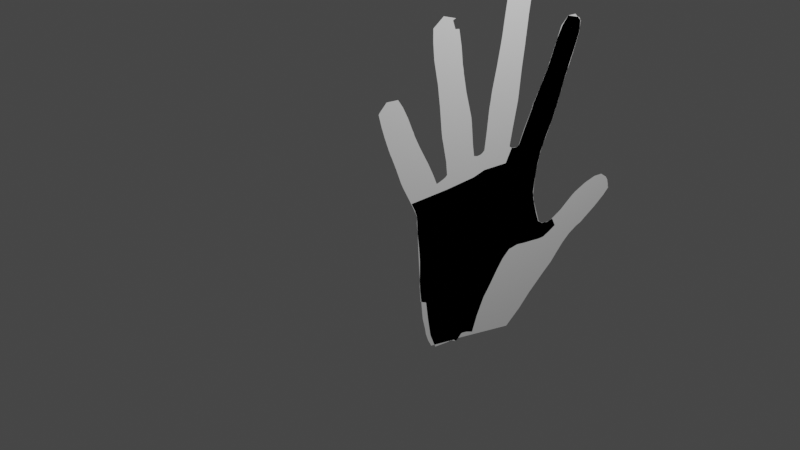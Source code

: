# Source: mano.blend  (saved by Blender 3.4.6; exported with 4.5.12 LTS)
import bpy
from mathutils import Matrix  # noqa: F401  (used for matrix-valued properties, if any)

bpy.ops.wm.read_factory_settings(use_empty=True)
scene = bpy.context.scene
scene.name = 'Scene'

# ---- collections
col_collection = bpy.data.collections.new('Collection'); scene.collection.children.link(col_collection)

# ---- world
world_world = bpy.data.worlds.new('World'); scene.world = world_world
world_world.use_nodes = True; world_world.node_tree.nodes.clear()
_N = world_world.node_tree.nodes; _L = world_world.node_tree.links
n0 = _N.new('ShaderNodeOutputWorld'); n0.name = 'World Output'; n0.location = (300, 300)
n1 = _N.new('ShaderNodeBackground'); n1.name = 'Background'; n1.location = (10, 300)
n1.inputs[0].default_value = (0.05088, 0.05088, 0.05088, 1.0)
_L.new(n1.outputs[0], n0.inputs[0])
n0.is_active_output = True
world_world.color = (0.05088, 0.05088, 0.05088)
world_world.use_sun_shadow = False
world_world.sun_shadow_jitter_overblur = 0.0

# ---- cameras
cam_camera = bpy.data.cameras.new('Camera')
cam_camera.clip_end = 100.0
cam_camera.ortho_scale = 7.314

# ---- lights
light_light = bpy.data.lights.new('Light', 'POINT')
light_light.transmission_factor = 0.0
light_light.energy = 1000.0
light_light.shadow_soft_size = 0.1
light_light.shadow_maximum_resolution = 0.006
light_light.use_absolute_resolution = True

# ---- meshes
me_cube = bpy.data.meshes.new('Cube')
me_cube.from_pydata([(1.0, -0.7495, 0.6855), (1.0, 0.9201, 0.654), (1.0, 0.9137, 0.6178), (1.0, -0.7245, 0.6207), (1.0, -0.5202, -0.8233), (1.0, -0.6756, -0.1582), (1.0, 0.5688, -1.059), (1.0, 0.9832, -0.001586), (1.0, -0.7913, 0.7669), (1.0, 0.7551, 0.725), (1.0, -0.7163, 0.4909), (1.0, -0.7082, 0.3611), (1.0, -0.7, 0.2313), (1.0, -0.6919, 0.1014), (1.0, -0.6837, -0.02839), (1.0, 0.9642, 0.04471), (1.0, 0.9431, 0.09935), (1.0, 0.9011, 0.2292), (1.0, 0.8738, 0.359), (1.0, 0.8903, 0.4888), (1.0, 0.9926, -0.1619), (1.0, 0.9999, -0.222), (1.0, 1.018, -0.3887), (1.0, 1.015, -0.5031), (1.0, 1.122, -0.6342), (1.0, 0.9082, -0.7945), (1.0, -0.6617, -0.2616), (1.0, -0.6458, -0.4151), (1.0, -0.6382, -0.4767), (1.0, -0.6077, -0.5926), (1.0, -0.5938, -0.6625), (1.0, -0.5633, -0.745), (1.0, 0.7573, -0.9269), (1.0, -0.5417, -0.7842), (1.0, 0.9754, -0.08176), (1.0, -0.6687, -0.2099), (1.0, 1.045, -0.03985), (1.0, 1.051, -0.1132), (1.0, 1.076, -0.2106), (1.0, 1.125, -0.4088), (1.0, 1.204, -0.5384), (1.0, 1.232, -0.558), (1.0, 1.048, -0.0717), (1.0, 1.132, -0.05945), (1.0, 1.136, -0.1078), (1.0, 1.164, -0.1773), (1.0, 1.22, -0.3264), (1.0, 1.283, -0.4438), (1.0, 1.317, -0.4746), (1.0, 1.134, -0.08045), (1.0, 1.203, -0.04343), (1.0, 1.217, -0.07258), (1.0, 1.255, -0.1381), (1.0, 1.319, -0.2525), (1.0, 1.378, -0.3568), (1.0, 1.412, -0.3876), (1.0, 1.209, -0.05373), (1.0, 1.334, 0.01287), (1.0, 1.332, -0.0116), (1.0, 1.363, -0.07089), (1.0, 1.425, -0.176), (1.0, 1.476, -0.273), (1.0, 1.509, -0.3195), (1.0, 1.329, -0.006274), (1.0, 1.441, 0.08046), (1.0, 1.466, 0.03068), (1.0, 1.481, -0.01868), (1.0, 1.52, -0.1217), (1.0, 1.583, -0.2454), (1.0, 1.612, -0.2717), (1.0, 1.454, 0.07036), (1.0, 1.498, 0.1152), (1.0, 1.536, 0.04681), (1.0, 1.548, 0.02193), (1.0, 1.587, -0.08108), (1.0, 1.65, -0.2048), (1.0, 1.686, -0.252), (1.0, 1.514, 0.09756), (1.0, 1.55, 0.1431), (1.0, 1.573, 0.07935), (1.0, 1.58, 0.06496), (1.0, 1.645, -0.06078), (1.0, 1.708, -0.1845), (1.0, 1.766, -0.2102), (1.0, 1.548, 0.1353), (1.0, 1.717, 0.1997), (1.0, 1.75, 0.1651), (1.0, 1.78, 0.1278), (1.0, 1.819, 0.02479), (1.0, 1.882, -0.09894), (1.0, 1.907, -0.1398), (1.0, 1.731, 0.185), (1.0, 1.874, 0.2274), (1.0, 1.913, 0.1995), (1.0, 1.927, 0.1826), (1.0, 1.982, 0.08715), (1.0, 2.044, -0.03658), (1.0, 2.058, -0.04768), (1.0, 1.891, 0.2156), (1.0, 1.988, 0.2168), (1.0, 2.003, 0.2009), (1.0, 2.022, 0.1877), (1.0, 2.066, 0.1193), (1.0, 2.11, 0.04455), (1.0, 2.133, 0.01273), (1.0, 1.995, 0.2101), (1.0, 2.068, 0.1617), (1.0, 2.071, 0.1579), (1.0, 2.076, 0.1548), (1.0, 2.086, 0.1387), (1.0, 2.1, 0.1213), (1.0, 2.103, 0.1185), (1.0, 2.069, 0.1601), (1.0, -0.383, 0.6207), (1.0, -0.278, -0.8758), (1.0, -0.3066, -0.1234), (1.0, -0.4043, 0.6855), (1.0, -0.4461, 0.7669), (1.0, -0.3172, -0.01213), (1.0, -0.3282, 0.101), (1.0, -0.3439, 0.2308), (1.0, -0.3563, 0.3606), (1.0, -0.359, 0.4904), (1.0, -0.236, -0.756), (1.0, -0.2121, -0.6562), (1.0, -0.2468, -0.5727), (1.0, -0.2699, -0.4571), (1.0, -0.2797, -0.3721), (1.0, -0.2938, -0.2394), (1.0, -0.2528, -0.8159), (1.0, -0.303, -0.1814), (1.0, -0.2069, -0.8912), (1.0, -0.2828, 0.6207), (1.0, -0.1984, -0.1132), (1.0, -0.3031, 0.6855), (1.0, -0.3448, 0.7669), (1.0, -0.2096, -0.007358), (1.0, -0.2215, 0.1008), (1.0, -0.2394, 0.2307), (1.0, -0.2531, 0.3605), (1.0, -0.2541, 0.4903), (1.0, -0.14, -0.7593), (1.0, -0.1001, -0.6544), (1.0, -0.1409, -0.5668), (1.0, -0.1618, -0.4514), (1.0, -0.1723, -0.3595), (1.0, -0.1858, -0.2329), (1.0, -0.168, -0.8252), (1.0, -0.1957, -0.173), (1.0, -0.1781, -0.9214), (1.0, 0.04449, 0.6295), (1.0, 0.06951, -0.07687), (1.0, 0.03631, 0.6957), (1.0, 0.005043, 0.7818), (1.0, 0.06663, 0.01066), (1.0, 0.06323, 0.1026), (1.0, 0.05394, 0.2346), (1.0, 0.05218, 0.3657), (1.0, 0.073, 0.4939), (1.0, -0.002143, -0.7671), (1.0, 0.1088, -0.6572), (1.0, 0.05952, -0.5485), (1.0, 0.06091, -0.4326), (1.0, 0.06263, -0.3158), (1.0, 0.06437, -0.2102), (1.0, -0.08047, -0.8455), (1.0, 0.06048, -0.1427), (1.0, -0.2605, -0.8726), (1.0, 0.1678, 0.6569), (1.0, 0.1313, -0.03734), (1.0, 0.1682, 0.7233), (1.0, 0.1462, 0.8122), (1.0, 0.1352, 0.04315), (1.0, 0.1389, 0.1289), (1.0, 0.1409, 0.2618), (1.0, 0.1514, 0.3927), (1.0, 0.1878, 0.5175), (1.0, -0.0331, -0.7297), (1.0, 0.1111, -0.6305), (1.0, 0.06691, -0.5102), (1.0, 0.0834, -0.3959), (1.0, 0.09873, -0.2709), (1.0, 0.1105, -0.1741), (1.0, -0.1357, -0.8038), (1.0, 0.1135, -0.104), (1.0, -0.09272, -0.9104), (1.0, 0.4602, 0.6385), (1.0, 0.4474, -0.02943), (1.0, 0.4649, 0.7041), (1.0, 0.4442, 0.7932), (1.0, 0.4459, 0.03445), (1.0, 0.4443, 0.1054), (1.0, 0.4412, 0.24), (1.0, 0.4496, 0.3717), (1.0, 0.4928, 0.4947), (1.0, 0.2245, -0.7521), (1.0, 0.4241, -0.6515), (1.0, 0.3656, -0.5132), (1.0, 0.3904, -0.4012), (1.0, 0.4108, -0.2544), (1.0, 0.4209, -0.1773), (1.0, 0.08078, -0.835), (1.0, 0.4242, -0.1009), (1.0, 0.2381, -0.9848), (1.0, 0.687, 0.6282), (1.0, 0.7153, -0.01551), (1.0, 0.696, 0.694), (1.0, 0.5905, 0.7794), (1.0, 0.705, 0.03958), (1.0, 0.6937, 0.1024), (1.0, 0.6712, 0.2346), (1.0, 0.6617, 0.3654), (1.0, 0.6915, 0.4918), (1.0, 0.5663, -0.7733), (1.0, 0.7732, -0.6428), (1.0, 0.6901, -0.5081), (1.0, 0.7041, -0.3949), (1.0, 0.7054, -0.2382), (1.0, 0.7068, -0.1696), (1.0, 0.419, -0.8809), (1.0, 0.6998, -0.09133), (1.0, 0.9549, 0.772), (1.0, 0.7908, 0.8331), (1.0, 0.6241, 0.9304), (1.0, 1.021, 0.9022), (1.0, 0.8723, 0.9809), (1.0, 0.6888, 1.063), (1.0, 1.126, 1.112), (1.0, 0.9723, 1.198), (1.0, 0.785, 1.25), (1.0, 1.144, 1.156), (1.0, 0.989, 1.24), (1.0, 0.8082, 1.308), (1.0, 1.163, 1.199), (1.0, 1.011, 1.274), (1.0, 0.8387, 1.356), (1.0, 1.219, 1.361), (1.0, 1.081, 1.436), (1.0, 0.9257, 1.504), (1.0, 1.278, 1.508), (1.0, 1.147, 1.564), (1.0, 0.9968, 1.636), (1.0, 1.288, 1.532), (1.0, 1.155, 1.588), (1.0, 1.004, 1.661), (1.0, 1.302, 1.571), (1.0, 1.17, 1.62), (1.0, 1.029, 1.708), (1.0, 1.378, 1.746), (1.0, 1.264, 1.815), (1.0, 1.095, 1.862), (1.0, 1.429, 1.875), (1.0, 1.321, 1.942), (1.0, 1.152, 1.99), (1.0, 1.44, 1.981), (1.0, 1.412, 2.02), (1.0, 1.243, 2.068), (1.0, 0.5211, 0.9289), (1.0, 0.5605, 0.922), (1.0, 0.594, 0.9164), (1.0, 0.6486, 0.8528), (1.0, 0.6885, 0.8934)], [(260, 261)], [(212, 19, 2, 204), (130, 115, 5, 35), (204, 2, 1, 206), (206, 1, 9, 207), (205, 7, 15, 208), (208, 15, 16, 209), (209, 16, 17, 210), (210, 17, 18, 211), (211, 18, 19, 212), (129, 123, 31, 33), (123, 124, 30, 31), (124, 125, 29, 30), (125, 126, 28, 29), (126, 127, 27, 28), (127, 128, 26, 27), (114, 129, 33, 4), (128, 130, 35, 26), (21, 22, 39, 38), (34, 20, 37, 42), (22, 23, 40, 39), (20, 21, 38, 37), (7, 34, 42, 36), (23, 24, 41, 40), (42, 37, 44, 49), (36, 42, 49, 43), (39, 40, 47, 46), (37, 38, 45, 44), (40, 41, 48, 47), (38, 39, 46, 45), (43, 49, 56, 50), (46, 47, 54, 53), (44, 45, 52, 51), (47, 48, 55, 54), (45, 46, 53, 52), (49, 44, 51, 56), (54, 55, 62, 61), (52, 53, 60, 59), (56, 51, 58, 63), (50, 56, 63, 57), (53, 54, 61, 60), (51, 52, 59, 58), (59, 60, 67, 66), (63, 58, 65, 70), (57, 63, 70, 64), (60, 61, 68, 67), (58, 59, 66, 65), (61, 62, 69, 68), (70, 65, 72, 77), (64, 70, 77, 71), (67, 68, 75, 74), (65, 66, 73, 72), (68, 69, 76, 75), (66, 67, 74, 73), (71, 77, 84, 78), (74, 75, 82, 81), (72, 73, 80, 79), (75, 76, 83, 82), (73, 74, 81, 80), (77, 72, 79, 84), (78, 84, 91, 85), (81, 82, 89, 88), (79, 80, 87, 86), (82, 83, 90, 89), (80, 81, 88, 87), (84, 79, 86, 91), (85, 91, 98, 92), (88, 89, 96, 95), (86, 87, 94, 93), (89, 90, 97, 96), (87, 88, 95, 94), (91, 86, 93, 98), (95, 96, 103, 102), (93, 94, 101, 100), (96, 97, 104, 103), (94, 95, 102, 101), (98, 93, 100, 105), (92, 98, 105, 99), (100, 101, 108, 107), (103, 104, 111, 110), (101, 102, 109, 108), (105, 100, 107, 112), (99, 105, 112, 106), (102, 103, 110, 109), (146, 148, 130, 128), (131, 147, 129, 114), (145, 146, 128, 127), (144, 145, 127, 126), (143, 144, 126, 125), (142, 143, 125, 124), (141, 142, 124, 123), (147, 141, 123, 129), (11, 121, 122, 10), (12, 120, 121, 11), (13, 119, 120, 12), (14, 118, 119, 13), (5, 115, 118, 14), (0, 116, 117, 8), (3, 113, 116, 0), (148, 133, 115, 130), (10, 122, 113, 3), (166, 151, 133, 148), (165, 159, 141, 147), (159, 160, 142, 141), (160, 161, 143, 142), (161, 162, 144, 143), (162, 163, 145, 144), (163, 164, 146, 145), (149, 165, 147, 131), (164, 166, 148, 146), (121, 139, 140, 122), (120, 138, 139, 121), (119, 137, 138, 120), (118, 136, 137, 119), (115, 133, 136, 118), (116, 134, 135, 117), (113, 132, 134, 116), (122, 140, 132, 113), (182, 184, 166, 164), (167, 183, 165, 149), (181, 182, 164, 163), (180, 181, 163, 162), (179, 180, 162, 161), (178, 179, 161, 160), (177, 178, 160, 159), (183, 177, 159, 165), (184, 169, 151, 166), (139, 157, 158, 140), (138, 156, 157, 139), (137, 155, 156, 138), (136, 154, 155, 137), (133, 151, 154, 136), (134, 152, 153, 135), (132, 150, 152, 134), (140, 158, 150, 132), (202, 187, 169, 184), (201, 195, 177, 183), (195, 196, 178, 177), (196, 197, 179, 178), (197, 198, 180, 179), (198, 199, 181, 180), (199, 200, 182, 181), (185, 201, 183, 167), (200, 202, 184, 182), (157, 175, 176, 158), (156, 174, 175, 157), (155, 173, 174, 156), (154, 172, 173, 155), (151, 169, 172, 154), (152, 170, 171, 153), (150, 168, 170, 152), (158, 176, 168, 150), (218, 220, 202, 200), (203, 219, 201, 185), (217, 218, 200, 199), (216, 217, 199, 198), (215, 216, 198, 197), (214, 215, 197, 196), (213, 214, 196, 195), (219, 213, 195, 201), (220, 205, 187, 202), (175, 193, 194, 176), (174, 192, 193, 175), (173, 191, 192, 174), (172, 190, 191, 173), (169, 187, 190, 172), (170, 188, 189, 171), (168, 186, 188, 170), (176, 194, 186, 168), (34, 7, 205, 220), (32, 25, 213, 219), (25, 24, 214, 213), (24, 23, 215, 214), (23, 22, 216, 215), (22, 21, 217, 216), (21, 20, 218, 217), (6, 32, 219, 203), (20, 34, 220, 218), (193, 211, 212, 194), (192, 210, 211, 193), (191, 209, 210, 192), (190, 208, 209, 191), (187, 205, 208, 190), (188, 206, 207, 189), (186, 204, 206, 188), (194, 212, 204, 186), (9, 1, 221, 222), (223, 222, 225, 226), (222, 221, 224, 225), (226, 225, 228, 229), (225, 224, 227, 228), (229, 228, 231, 232), (228, 227, 230, 231), (232, 231, 234, 235), (231, 230, 233, 234), (235, 234, 237, 238), (234, 233, 236, 237), (238, 237, 240, 241), (237, 236, 239, 240), (241, 240, 243, 244), (240, 239, 242, 243), (244, 243, 246, 247), (243, 242, 245, 246), (247, 246, 249, 250), (246, 245, 248, 249), (250, 249, 252, 253), (249, 248, 251, 252), (253, 252, 255, 256), (252, 251, 254, 255), (189, 207, 258, 257), (259, 258, 207), (260, 207, 259), (223, 259, 207, 9, 222)])
_uv = me_cube.uv_layers.new(name='UVMap')
_uv.uv.foreach_set('vector', [0.625, 0.5229, 0.625, 0.5, 0.625, 0.5, 0.625, 0.5229, 0.6071, 0.6944, 0.625, 0.6944, 0.625, 0.75, 0.6071, 0.75, 0.625, 0.5229, 0.625, 0.5, 0.625, 0.5, 0.625, 0.5229, 0.625, 0.5229, 0.625, 0.5, 0.625, 0.5, 0.625, 0.5229, 0.625, 0.5229, 0.625, 0.5, 0.625, 0.5, 0.625, 0.5229, 0.625, 0.5229, 0.625, 0.5, 0.625, 0.5, 0.625, 0.5229, 0.625, 0.5229, 0.625, 0.5, 0.625, 0.5, 0.625, 0.5229, 0.625, 0.5229, 0.625, 0.5, 0.625, 0.5, 0.625, 0.5229, 0.625, 0.5229, 0.625, 0.5, 0.625, 0.5, 0.625, 0.5229, 0.3929, 0.6944, 0.4107, 0.6944, 0.4107, 0.75, 0.3929, 0.75, 0.4107, 0.6944, 0.4464, 0.6944, 0.4464, 0.75, 0.4107, 0.75, 0.4464, 0.6944, 0.4821, 0.6944, 0.4821, 0.75, 0.4464, 0.75, 0.4821, 0.6944, 0.5179, 0.6944, 0.5179, 0.75, 0.4821, 0.75, 0.5179, 0.6944, 0.5536, 0.6944, 0.5536, 0.75, 0.5179, 0.75, 0.5536, 0.6944, 0.5893, 0.6944, 0.5893, 0.75, 0.5536, 0.75, 0.375, 0.6944, 0.3929, 0.6944, 0.3929, 0.75, 0.375, 0.75, 0.5893, 0.6944, 0.6071, 0.6944, 0.6071, 0.75, 0.5893, 0.75, 0.5536, 0.5, 0.5179, 0.5, 0.5179, 0.5, 0.5536, 0.5, 0.6071, 0.5, 0.5893, 0.5, 0.5893, 0.5, 0.6071, 0.5, 0.5179, 0.5, 0.4821, 0.5, 0.4821, 0.5, 0.5179, 0.5, 0.5893, 0.5, 0.5536, 0.5, 0.5536, 0.5, 0.5893, 0.5, 0.625, 0.5, 0.6071, 0.5, 0.6071, 0.5, 0.625, 0.5, 0.4821, 0.5, 0.4464, 0.5, 0.4464, 0.5, 0.4821, 0.5, 0.6071, 0.5, 0.5893, 0.5, 0.5893, 0.5, 0.6071, 0.5, 0.625, 0.5, 0.6071, 0.5, 0.6071, 0.5, 0.625, 0.5, 0.5179, 0.5, 0.4821, 0.5, 0.4821, 0.5, 0.5179, 0.5, 0.5893, 0.5, 0.5536, 0.5, 0.5536, 0.5, 0.5893, 0.5, 0.4821, 0.5, 0.4464, 0.5, 0.4464, 0.5, 0.4821, 0.5, 0.5536, 0.5, 0.5179, 0.5, 0.5179, 0.5, 0.5536, 0.5, 0.625, 0.5, 0.6071, 0.5, 0.6071, 0.5, 0.625, 0.5, 0.5179, 0.5, 0.4821, 0.5, 0.4821, 0.5, 0.5179, 0.5, 0.5893, 0.5, 0.5536, 0.5, 0.5536, 0.5, 0.5893, 0.5, 0.4821, 0.5, 0.4464, 0.5, 0.4464, 0.5, 0.4821, 0.5, 0.5536, 0.5, 0.5179, 0.5, 0.5179, 0.5, 0.5536, 0.5, 0.6071, 0.5, 0.5893, 0.5, 0.5893, 0.5, 0.6071, 0.5, 0.4821, 0.5, 0.4464, 0.5, 0.4464, 0.5, 0.4821, 0.5, 0.5536, 0.5, 0.5179, 0.5, 0.5179, 0.5, 0.5536, 0.5, 0.6071, 0.5, 0.5893, 0.5, 0.5893, 0.5, 0.6071, 0.5, 0.625, 0.5, 0.6071, 0.5, 0.6071, 0.5, 0.625, 0.5, 0.5179, 0.5, 0.4821, 0.5, 0.4821, 0.5, 0.5179, 0.5, 0.5893, 0.5, 0.5536, 0.5, 0.5536, 0.5, 0.5893, 0.5, 0.5536, 0.5, 0.5179, 0.5, 0.5179, 0.5, 0.5536, 0.5, 0.6071, 0.5, 0.5893, 0.5, 0.5893, 0.5, 0.6071, 0.5, 0.625, 0.5, 0.6071, 0.5, 0.6071, 0.5, 0.625, 0.5, 0.5179, 0.5, 0.4821, 0.5, 0.4821, 0.5, 0.5179, 0.5, 0.5893, 0.5, 0.5536, 0.5, 0.5536, 0.5, 0.5893, 0.5, 0.4821, 0.5, 0.4464, 0.5, 0.4464, 0.5, 0.4821, 0.5, 0.6071, 0.5, 0.5893, 0.5, 0.5893, 0.5, 0.6071, 0.5, 0.625, 0.5, 0.6071, 0.5, 0.6071, 0.5, 0.625, 0.5, 0.5179, 0.5, 0.4821, 0.5, 0.4821, 0.5, 0.5179, 0.5, 0.5893, 0.5, 0.5536, 0.5, 0.5536, 0.5, 0.5893, 0.5, 0.4821, 0.5, 0.4464, 0.5, 0.4464, 0.5, 0.4821, 0.5, 0.5536, 0.5, 0.5179, 0.5, 0.5179, 0.5, 0.5536, 0.5, 0.625, 0.5, 0.6071, 0.5, 0.6071, 0.5, 0.625, 0.5, 0.5179, 0.5, 0.4821, 0.5, 0.4821, 0.5, 0.5179, 0.5, 0.5893, 0.5, 0.5536, 0.5, 0.5536, 0.5, 0.5893, 0.5, 0.4821, 0.5, 0.4464, 0.5, 0.4464, 0.5, 0.4821, 0.5, 0.5536, 0.5, 0.5179, 0.5, 0.5179, 0.5, 0.5536, 0.5, 0.6071, 0.5, 0.5893, 0.5, 0.5893, 0.5, 0.6071, 0.5, 0.625, 0.5, 0.6071, 0.5, 0.6071, 0.5, 0.625, 0.5, 0.5179, 0.5, 0.4821, 0.5, 0.4821, 0.5, 0.5179, 0.5, 0.5893, 0.5, 0.5536, 0.5, 0.5536, 0.5, 0.5893, 0.5, 0.4821, 0.5, 0.4464, 0.5, 0.4464, 0.5, 0.4821, 0.5, 0.5536, 0.5, 0.5179, 0.5, 0.5179, 0.5, 0.5536, 0.5, 0.6071, 0.5, 0.5893, 0.5, 0.5893, 0.5, 0.6071, 0.5, 0.625, 0.5, 0.6071, 0.5, 0.6071, 0.5, 0.625, 0.5, 0.5179, 0.5, 0.4821, 0.5, 0.4821, 0.5, 0.5179, 0.5, 0.5893, 0.5, 0.5536, 0.5, 0.5536, 0.5, 0.5893, 0.5, 0.4821, 0.5, 0.4464, 0.5, 0.4464, 0.5, 0.4821, 0.5, 0.5536, 0.5, 0.5179, 0.5, 0.5179, 0.5, 0.5536, 0.5, 0.6071, 0.5, 0.5893, 0.5, 0.5893, 0.5, 0.6071, 0.5, 0.5179, 0.5, 0.4821, 0.5, 0.4821, 0.5, 0.5179, 0.5, 0.5893, 0.5, 0.5536, 0.5, 0.5536, 0.5, 0.5893, 0.5, 0.4821, 0.5, 0.4464, 0.5, 0.4464, 0.5, 0.4821, 0.5, 0.5536, 0.5, 0.5179, 0.5, 0.5179, 0.5, 0.5536, 0.5, 0.6071, 0.5, 0.5893, 0.5, 0.5893, 0.5, 0.6071, 0.5, 0.625, 0.5, 0.6071, 0.5, 0.6071, 0.5, 0.625, 0.5, 0.5893, 0.5, 0.5536, 0.5, 0.5536, 0.5, 0.5893, 0.5, 0.4821, 0.5, 0.4464, 0.5, 0.4464, 0.5, 0.4821, 0.5, 0.5536, 0.5, 0.5179, 0.5, 0.5179, 0.5, 0.5536, 0.5, 0.6071, 0.5, 0.5893, 0.5, 0.5893, 0.5, 0.6071, 0.5, 0.625, 0.5, 0.6071, 0.5, 0.6071, 0.5, 0.625, 0.5, 0.5179, 0.5, 0.4821, 0.5, 0.4821, 0.5, 0.5179, 0.5, 0.5893, 0.6781, 0.6071, 0.6781, 0.6071, 0.6944, 0.5893, 0.6944, 0.375, 0.6781, 0.3929, 0.6781, 0.3929, 0.6944, 0.375, 0.6944, 0.5536, 0.6781, 0.5893, 0.6781, 0.5893, 0.6944, 0.5536, 0.6944, 0.5179, 0.6781, 0.5536, 0.6781, 0.5536, 0.6944, 0.5179, 0.6944, 0.4821, 0.6781, 0.5179, 0.6781, 0.5179, 0.6944, 0.4821, 0.6944, 0.4464, 0.6781, 0.4821, 0.6781, 0.4821, 0.6944, 0.4464, 0.6944, 0.4107, 0.6781, 0.4464, 0.6781, 0.4464, 0.6944, 0.4107, 0.6944, 0.3929, 0.6781, 0.4107, 0.6781, 0.4107, 0.6944, 0.3929, 0.6944, 0.625, 0.75, 0.625, 0.6944, 0.625, 0.6944, 0.625, 0.75, 0.625, 0.75, 0.625, 0.6944, 0.625, 0.6944, 0.625, 0.75, 0.625, 0.75, 0.625, 0.6944, 0.625, 0.6944, 0.625, 0.75, 0.625, 0.75, 0.625, 0.6944, 0.625, 0.6944, 0.625, 0.75, 0.625, 0.75, 0.625, 0.6944, 0.625, 0.6944, 0.625, 0.75, 0.625, 0.75, 0.625, 0.6944, 0.625, 0.6944, 0.625, 0.75, 0.625, 0.75, 0.625, 0.6944, 0.625, 0.6944, 0.625, 0.75, 0.6071, 0.6781, 0.625, 0.6781, 0.625, 0.6944, 0.6071, 0.6944, 0.625, 0.75, 0.625, 0.6944, 0.625, 0.6944, 0.625, 0.75, 0.6071, 0.6203, 0.625, 0.6203, 0.625, 0.6781, 0.6071, 0.6781, 0.3929, 0.6203, 0.4107, 0.6203, 0.4107, 0.6781, 0.3929, 0.6781, 0.4107, 0.6203, 0.4464, 0.6203, 0.4464, 0.6781, 0.4107, 0.6781, 0.4464, 0.6203, 0.4821, 0.6203, 0.4821, 0.6781, 0.4464, 0.6781, 0.4821, 0.6203, 0.5179, 0.6203, 0.5179, 0.6781, 0.4821, 0.6781, 0.5179, 0.6203, 0.5536, 0.6203, 0.5536, 0.6781, 0.5179, 0.6781, 0.5536, 0.6203, 0.5893, 0.6203, 0.5893, 0.6781, 0.5536, 0.6781, 0.375, 0.6203, 0.3929, 0.6203, 0.3929, 0.6781, 0.375, 0.6781, 0.5893, 0.6203, 0.6071, 0.6203, 0.6071, 0.6781, 0.5893, 0.6781, 0.625, 0.6944, 0.625, 0.6781, 0.625, 0.6781, 0.625, 0.6944, 0.625, 0.6944, 0.625, 0.6781, 0.625, 0.6781, 0.625, 0.6944, 0.625, 0.6944, 0.625, 0.6781, 0.625, 0.6781, 0.625, 0.6944, 0.625, 0.6944, 0.625, 0.6781, 0.625, 0.6781, 0.625, 0.6944, 0.625, 0.6944, 0.625, 0.6781, 0.625, 0.6781, 0.625, 0.6944, 0.625, 0.6944, 0.625, 0.6781, 0.625, 0.6781, 0.625, 0.6944, 0.625, 0.6944, 0.625, 0.6781, 0.625, 0.6781, 0.625, 0.6944, 0.625, 0.6944, 0.625, 0.6781, 0.625, 0.6781, 0.625, 0.6944, 0.5893, 0.5986, 0.6071, 0.5986, 0.6071, 0.6203, 0.5893, 0.6203, 0.375, 0.5986, 0.3929, 0.5986, 0.3929, 0.6203, 0.375, 0.6203, 0.5536, 0.5986, 0.5893, 0.5986, 0.5893, 0.6203, 0.5536, 0.6203, 0.5179, 0.5986, 0.5536, 0.5986, 0.5536, 0.6203, 0.5179, 0.6203, 0.4821, 0.5986, 0.5179, 0.5986, 0.5179, 0.6203, 0.4821, 0.6203, 0.4464, 0.5986, 0.4821, 0.5986, 0.4821, 0.6203, 0.4464, 0.6203, 0.4107, 0.5986, 0.4464, 0.5986, 0.4464, 0.6203, 0.4107, 0.6203, 0.3929, 0.5986, 0.4107, 0.5986, 0.4107, 0.6203, 0.3929, 0.6203, 0.6071, 0.5986, 0.625, 0.5986, 0.625, 0.6203, 0.6071, 0.6203, 0.625, 0.6781, 0.625, 0.6203, 0.625, 0.6203, 0.625, 0.6781, 0.625, 0.6781, 0.625, 0.6203, 0.625, 0.6203, 0.625, 0.6781, 0.625, 0.6781, 0.625, 0.6203, 0.625, 0.6203, 0.625, 0.6781, 0.625, 0.6781, 0.625, 0.6203, 0.625, 0.6203, 0.625, 0.6781, 0.625, 0.6781, 0.625, 0.6203, 0.625, 0.6203, 0.625, 0.6781, 0.625, 0.6781, 0.625, 0.6203, 0.625, 0.6203, 0.625, 0.6781, 0.625, 0.6781, 0.625, 0.6203, 0.625, 0.6203, 0.625, 0.6781, 0.625, 0.6781, 0.625, 0.6203, 0.625, 0.6203, 0.625, 0.6781, 0.6071, 0.5458, 0.625, 0.5458, 0.625, 0.5986, 0.6071, 0.5986, 0.3929, 0.5458, 0.4107, 0.5458, 0.4107, 0.5986, 0.3929, 0.5986, 0.4107, 0.5458, 0.4464, 0.5458, 0.4464, 0.5986, 0.4107, 0.5986, 0.4464, 0.5458, 0.4821, 0.5458, 0.4821, 0.5986, 0.4464, 0.5986, 0.4821, 0.5458, 0.5179, 0.5458, 0.5179, 0.5986, 0.4821, 0.5986, 0.5179, 0.5458, 0.5536, 0.5458, 0.5536, 0.5986, 0.5179, 0.5986, 0.5536, 0.5458, 0.5893, 0.5458, 0.5893, 0.5986, 0.5536, 0.5986, 0.375, 0.5458, 0.3929, 0.5458, 0.3929, 0.5986, 0.375, 0.5986, 0.5893, 0.5458, 0.6071, 0.5458, 0.6071, 0.5986, 0.5893, 0.5986, 0.625, 0.6203, 0.625, 0.5986, 0.625, 0.5986, 0.625, 0.6203, 0.625, 0.6203, 0.625, 0.5986, 0.625, 0.5986, 0.625, 0.6203, 0.625, 0.6203, 0.625, 0.5986, 0.625, 0.5986, 0.625, 0.6203, 0.625, 0.6203, 0.625, 0.5986, 0.625, 0.5986, 0.625, 0.6203, 0.625, 0.6203, 0.625, 0.5986, 0.625, 0.5986, 0.625, 0.6203, 0.625, 0.6203, 0.625, 0.5986, 0.625, 0.5986, 0.625, 0.6203, 0.625, 0.6203, 0.625, 0.5986, 0.625, 0.5986, 0.625, 0.6203, 0.625, 0.6203, 0.625, 0.5986, 0.625, 0.5986, 0.625, 0.6203, 0.5893, 0.5229, 0.6071, 0.5229, 0.6071, 0.5458, 0.5893, 0.5458, 0.375, 0.5229, 0.3929, 0.5229, 0.3929, 0.5458, 0.375, 0.5458, 0.5536, 0.5229, 0.5893, 0.5229, 0.5893, 0.5458, 0.5536, 0.5458, 0.5179, 0.5229, 0.5536, 0.5229, 0.5536, 0.5458, 0.5179, 0.5458, 0.4821, 0.5229, 0.5179, 0.5229, 0.5179, 0.5458, 0.4821, 0.5458, 0.4464, 0.5229, 0.4821, 0.5229, 0.4821, 0.5458, 0.4464, 0.5458, 0.4107, 0.5229, 0.4464, 0.5229, 0.4464, 0.5458, 0.4107, 0.5458, 0.3929, 0.5229, 0.4107, 0.5229, 0.4107, 0.5458, 0.3929, 0.5458, 0.6071, 0.5229, 0.625, 0.5229, 0.625, 0.5458, 0.6071, 0.5458, 0.625, 0.5986, 0.625, 0.5458, 0.625, 0.5458, 0.625, 0.5986, 0.625, 0.5986, 0.625, 0.5458, 0.625, 0.5458, 0.625, 0.5986, 0.625, 0.5986, 0.625, 0.5458, 0.625, 0.5458, 0.625, 0.5986, 0.625, 0.5986, 0.625, 0.5458, 0.625, 0.5458, 0.625, 0.5986, 0.625, 0.5986, 0.625, 0.5458, 0.625, 0.5458, 0.625, 0.5986, 0.625, 0.5986, 0.625, 0.5458, 0.625, 0.5458, 0.625, 0.5986, 0.625, 0.5986, 0.625, 0.5458, 0.625, 0.5458, 0.625, 0.5986, 0.625, 0.5986, 0.625, 0.5458, 0.625, 0.5458, 0.625, 0.5986, 0.6071, 0.5, 0.625, 0.5, 0.625, 0.5229, 0.6071, 0.5229, 0.3929, 0.5, 0.4107, 0.5, 0.4107, 0.5229, 0.3929, 0.5229, 0.4107, 0.5, 0.4464, 0.5, 0.4464, 0.5229, 0.4107, 0.5229, 0.4464, 0.5, 0.4821, 0.5, 0.4821, 0.5229, 0.4464, 0.5229, 0.4821, 0.5, 0.5179, 0.5, 0.5179, 0.5229, 0.4821, 0.5229, 0.5179, 0.5, 0.5536, 0.5, 0.5536, 0.5229, 0.5179, 0.5229, 0.5536, 0.5, 0.5893, 0.5, 0.5893, 0.5229, 0.5536, 0.5229, 0.375, 0.5, 0.3929, 0.5, 0.3929, 0.5229, 0.375, 0.5229, 0.5893, 0.5, 0.6071, 0.5, 0.6071, 0.5229, 0.5893, 0.5229, 0.625, 0.5458, 0.625, 0.5229, 0.625, 0.5229, 0.625, 0.5458, 0.625, 0.5458, 0.625, 0.5229, 0.625, 0.5229, 0.625, 0.5458, 0.625, 0.5458, 0.625, 0.5229, 0.625, 0.5229, 0.625, 0.5458, 0.625, 0.5458, 0.625, 0.5229, 0.625, 0.5229, 0.625, 0.5458, 0.625, 0.5458, 0.625, 0.5229, 0.625, 0.5229, 0.625, 0.5458, 0.625, 0.5458, 0.625, 0.5229, 0.625, 0.5229, 0.625, 0.5458, 0.625, 0.5458, 0.625, 0.5229, 0.625, 0.5229, 0.625, 0.5458, 0.625, 0.5458, 0.625, 0.5229, 0.625, 0.5229, 0.625, 0.5458, 0.625, 0.5, 0.625, 0.5, 0.625, 0.5, 0.625, 0.5, 0.625, 0.5229, 0.625, 0.5, 0.625, 0.5, 0.625, 0.5229, 0.625, 0.5, 0.625, 0.5, 0.625, 0.5, 0.625, 0.5, 0.625, 0.5229, 0.625, 0.5, 0.625, 0.5, 0.625, 0.5229, 0.625, 0.5, 0.625, 0.5, 0.625, 0.5, 0.625, 0.5, 0.625, 0.5229, 0.625, 0.5, 0.625, 0.5, 0.625, 0.5229, 0.625, 0.5, 0.625, 0.5, 0.625, 0.5, 0.625, 0.5, 0.625, 0.5229, 0.625, 0.5, 0.625, 0.5, 0.625, 0.5229, 0.625, 0.5, 0.625, 0.5, 0.625, 0.5, 0.625, 0.5, 0.625, 0.5229, 0.625, 0.5, 0.625, 0.5, 0.625, 0.5229, 0.625, 0.5, 0.625, 0.5, 0.625, 0.5, 0.625, 0.5, 0.625, 0.5229, 0.625, 0.5, 0.625, 0.5, 0.625, 0.5229, 0.625, 0.5, 0.625, 0.5, 0.625, 0.5, 0.625, 0.5, 0.625, 0.5229, 0.625, 0.5, 0.625, 0.5, 0.625, 0.5229, 0.625, 0.5, 0.625, 0.5, 0.625, 0.5, 0.625, 0.5, 0.625, 0.5229, 0.625, 0.5, 0.625, 0.5, 0.625, 0.5229, 0.625, 0.5, 0.625, 0.5, 0.625, 0.5, 0.625, 0.5, 0.625, 0.5229, 0.625, 0.5, 0.625, 0.5, 0.625, 0.5229, 0.625, 0.5, 0.625, 0.5, 0.625, 0.5, 0.625, 0.5, 0.625, 0.5229, 0.625, 0.5, 0.625, 0.5, 0.625, 0.5229, 0.625, 0.5, 0.625, 0.5, 0.625, 0.5, 0.625, 0.5, 0.625, 0.5229, 0.625, 0.5, 0.625, 0.5, 0.625, 0.5229, 0.625, 0.5, 0.625, 0.5, 0.625, 0.5, 0.625, 0.5, 0.625, 0.5458, 0.625, 0.5229, 0.625, 0.5229, 0.625, 0.5458, 0.0, 0.0, 0.0, 0.0, 0.0, 0.0, 0.0, 0.0, 0.0, 0.0, 0.0, 0.0, 0.0, 0.0, 0.0, 0.0, 0.625, 0.5229, 0.625, 0.5, 0.625, 0.5])
me_cube.update()
me_cube_001 = bpy.data.meshes.new('Cube.001')
me_cube_001.from_pydata([(1.0, -0.5493, -0.7728), (1.0, -0.5342, -0.8148), (1.0, -0.5975, -0.6609), (1.0, -0.6409, -0.4748), (1.0, -0.6675, -0.2783), (1.0, -0.6835, -0.1098), (1.0, -0.6807, 0.04199), (1.0, -0.6821, 0.1609), (1.0, -0.6943, 0.2907), (1.0, -0.7136, 0.4483), (1.0, -0.7248, 0.5553), (1.0, -0.7234, 0.6141), (1.0, -0.7437, 0.663), (1.0, -0.8115, 0.7973), (1.0, -0.8871, 0.9386), (1.0, -0.899, 0.9624), (1.0, -0.9185, 1.004), (1.0, -0.9738, 1.146), (1.0, -1.029, 1.278), (1.0, -1.042, 1.304), (1.0, -1.056, 1.338), (1.0, -1.108, 1.48), (1.0, -1.137, 1.571), (1.0, -1.172, 1.698), (1.0, -1.165, 1.711), (1.0, -1.083, 1.786), (1.0, -0.9535, 1.775), (1.0, -0.8969, 1.695), (1.0, -0.8381, 1.583), (1.0, -0.7864, 1.464), (1.0, -0.7724, 1.437), (1.0, -0.7626, 1.407), (1.0, -0.6947, 1.275), (1.0, -0.6227, 1.148), (1.0, -0.6087, 1.123), (1.0, -0.5948, 1.1), (1.0, -0.5269, 0.9659), (1.0, -0.4807, 0.8638), (1.0, -0.4555, 0.8687), (1.0, -0.4325, 0.875), (1.0, -0.3961, 0.8854), (1.0, -0.3688, 0.8966), (1.0, -0.3499, 0.912), (1.0, -0.3646, 1.044), (1.0, -0.4066, 1.232), (1.0, -0.4207, 1.289), (1.0, -0.4315, 1.366), (1.0, -0.4555, 1.589), (1.0, -0.4799, 1.758), (1.0, -0.4848, 1.795), (1.0, -0.4946, 1.839), (1.0, -0.5341, 2.028), (1.0, -0.549, 2.186), (1.0, -0.5497, 2.303), (1.0, -0.4283, 2.384), (1.0, -0.2816, 2.339), (1.0, -0.237, 2.237), (1.0, -0.2028, 2.072), (1.0, -0.1818, 1.904), (1.0, -0.1713, 1.862), (1.0, -0.1664, 1.825), (1.0, -0.1267, 1.642), (1.0, -0.06871, 1.442), (1.0, -0.05335, 1.388), (1.0, -0.04497, 1.334), (1.0, -0.01984, 1.106), (1.0, -0.0009863, 0.9946), (1.0, 0.01577, 0.9897), (1.0, 0.04369, 0.9813), (1.0, 0.08349, 0.9827), (1.0, 0.1142, 0.9946), (1.0, 0.1372, 1.013), (1.0, 0.1589, 1.176), (1.0, 0.184, 1.41), (1.0, 0.1966, 1.473), (1.0, 0.2112, 1.567), (1.0, 0.2615, 1.777), (1.0, 0.3041, 1.98), (1.0, 0.3111, 2.017), (1.0, 0.3216, 2.073), (1.0, 0.3467, 2.243), (1.0, 0.3697, 2.385), (1.0, 0.3991, 2.517), (1.0, 0.5471, 2.561), (1.0, 0.6706, 2.484), (1.0, 0.6937, 2.355), (1.0, 0.6699, 2.192), (1.0, 0.6497, 2.015), (1.0, 0.6434, 1.968), (1.0, 0.6392, 1.922), (1.0, 0.61, 1.707), (1.0, 0.589, 1.501), (1.0, 0.5834, 1.446), (1.0, 0.5758, 1.382), (1.0, 0.5213, 1.125), (1.0, 0.4899, 0.9652), (1.0, 0.4913, 0.9478), (1.0, 0.5227, 0.9275), (1.0, 0.5604, 0.9192), (1.0, 0.5897, 0.9157), (1.0, 0.6183, 0.9261), (1.0, 0.6826, 1.062), (1.0, 0.7789, 1.244), (1.0, 0.802, 1.303), (1.0, 0.8362, 1.356), (1.0, 0.9269, 1.504), (1.0, 0.9953, 1.631), (1.0, 1.008, 1.66), (1.0, 1.025, 1.704), (1.0, 1.094, 1.861), (1.0, 1.163, 1.986), (1.0, 1.243, 2.068), (1.0, 1.35, 2.063), (1.0, 1.435, 1.987), (1.0, 1.431, 1.875), (1.0, 1.379, 1.743), (1.0, 1.309, 1.574), (1.0, 1.291, 1.537), (1.0, 1.274, 1.503), (1.0, 1.221, 1.365), (1.0, 1.162, 1.199), (1.0, 1.146, 1.157), (1.0, 1.128, 1.113), (1.0, 1.022, 0.9108), (1.0, -0.3313, 0.7337), (1.0, 0.9358, 0.7062), (1.0, 0.9169, 0.6294), (1.0, 0.896, 0.5191), (1.0, 0.8841, 0.4207), (1.0, 0.8806, 0.346), (1.0, 0.8841, 0.2894), (1.0, 0.8953, 0.2503), (1.0, 0.9155, 0.198), (1.0, 0.9881, 0.001796), (1.0, 1.042, -0.04219), (1.0, 1.133, -0.05615), (1.0, 1.207, -0.04768), (1.0, 1.339, 0.01366), (1.0, 1.434, 0.0772), (1.0, 1.494, 0.1141), (1.0, 1.542, 0.1434), (1.0, 1.715, 0.2056), (1.0, 1.872, 0.23), (1.0, 1.979, 0.2202), (1.0, 2.033, 0.1818), (1.0, 2.087, 0.1448), (1.0, 2.116, 0.08969), (1.0, 2.125, 0.04501), (1.0, 2.128, 0.004518), (1.0, 2.033, -0.07088), (1.0, 1.91, -0.1428), (1.0, 1.771, -0.221), (1.0, 1.686, -0.2685), (1.0, 1.61, -0.2852), (1.0, 1.511, -0.3229), (1.0, 1.407, -0.3948), (1.0, 1.318, -0.4695), (1.0, 1.237, -0.5554), (1.0, 1.124, -0.6406), (1.0, 1.011, -0.709), (1.0, 0.8834, -0.8228), (1.0, 0.7466, -0.9387), (1.0, 0.6349, -1.023), (1.0, 0.5511, -1.073), (1.0, 0.482, -1.117), (1.0, 0.4429, -1.233), (1.0, 0.4045, -1.366), (1.0, 0.3165, -1.932), (1.0, 0.2205, -2.71), (1.0, 0.1652, -2.77), (1.0, 0.05861, -2.812), (1.0, -0.05801, -2.821), (1.0, -0.1766, -2.815), (1.0, -0.2601, -2.804), (1.0, -0.3526, -2.79), (1.0, -0.4581, -2.769), (1.0, -0.5506, -2.739), (1.0, -0.6602, -2.702), (1.0, -0.7849, -2.613), (1.0, -0.8251, -2.519), (1.0, -0.6572, -1.765), (1.0, -0.5546, -1.175), (1.0, -0.5285, -1.029), (1.0, -0.5195, -0.9111), (1.0, -0.5235, -0.8447), (1.0, -0.6894, 0.6898), (1.0, -0.7594, 0.8289), (1.0, -0.8296, 0.9757), (1.0, -0.8452, 1.001), (1.0, -0.8557, 1.03), (1.0, -0.9262, 1.172), (1.0, -0.9766, 1.314), (1.0, -0.9866, 1.336), (1.0, -0.9988, 1.363), (1.0, -1.063, 1.492), (1.0, -1.106, 1.614), (1.0, -1.134, 1.709), (1.0, -1.055, 1.741), (1.0, -0.9779, 1.756), (1.0, -0.9353, 1.688), (1.0, -0.8787, 1.564), (1.0, -0.8352, 1.441), (1.0, -0.8252, 1.415), (1.0, -0.8117, 1.387), (1.0, -0.7437, 1.263), (1.0, -0.6747, 1.113), (1.0, -0.659, 1.096), (1.0, -0.6421, 1.076), (1.0, -0.5646, 0.9407), (1.0, -0.4963, 0.8028), (1.0, -0.5885, 0.7436), (1.0, -0.6629, 0.8846), (1.0, -0.74, 1.022), (1.0, -0.753, 1.047), (1.0, -0.7652, 1.07), (1.0, -0.8365, 1.219), (1.0, -0.8927, 1.352), (1.0, -0.9031, 1.377), (1.0, -0.914, 1.399), (1.0, -0.9688, 1.526), (1.0, -1.024, 1.661), (1.0, -1.138, 1.571), (1.0, -1.055, 1.338), (1.0, -0.7434, 0.6623), (1.0, -0.9188, 1.004), (1.0, -0.4983, 2.304), (1.0, -0.4159, 2.34), (1.0, -0.3165, 2.328), (1.0, -0.2855, 2.245), (1.0, -0.39, 2.233), (1.0, -0.494, 2.212), (1.0, -0.4739, 2.031), (1.0, -0.3594, 2.045), (1.0, -0.2488, 2.063), (1.0, -0.4349, 1.851), (1.0, -0.3317, 1.864), (1.0, -0.2319, 1.881), (1.0, -0.4284, 1.815), (1.0, -0.3251, 1.827), (1.0, -0.2254, 1.844), (1.0, -0.4239, 1.776), (1.0, -0.3212, 1.793), (1.0, -0.2221, 1.813), (1.0, -0.3984, 1.603), (1.0, -0.2855, 1.618), (1.0, -0.1766, 1.638), (1.0, -0.3542, 1.371), (1.0, -0.2426, 1.388), (1.0, -0.1341, 1.41), (1.0, -0.3456, 1.327), (1.0, -0.2297, 1.346), (1.0, -0.117, 1.369), (1.0, -0.3352, 1.273), (1.0, -0.2196, 1.298), (1.0, -0.1084, 1.328), (1.0, -0.3005, 1.052), (1.0, -0.1736, 1.07), (1.0, -0.05105, 1.094), (1.0, -0.2621, 0.8974), (1.0, -0.1401, 0.9072), (1.0, -0.02766, 0.9587), (1.0, -0.2582, 0.8334), (1.0, -0.1262, 0.847), (1.0, -0.01262, 0.8863), (1.0, -0.12, 0.7738), (1.0, 0.01163, 0.7838), (1.0, 0.1453, 0.8153), (1.0, -0.4182, 0.725), (1.0, -0.4629, 0.7651), (1.0, -0.5699, 0.7083), (1.0, -0.5472, 0.6562), (1.0, -0.6615, 0.5967), (1.0, -0.6722, 0.6502), (1.0, 0.3091, 0.8072), (1.0, 0.4441, 0.7925), (1.0, 0.5885, 0.7752), (1.0, 0.7522, 0.7237), (1.0, 0.8806, 0.6649), (1.0, 0.9169, 0.6294), (1.0, -0.2661, 0.5763), (1.0, -0.0886, 0.5978), (1.0, 0.03453, 0.6192), (1.0, 0.1485, 0.6338), (1.0, -0.3694, 0.5442), (1.0, -0.5139, 0.4958), (1.0, -0.6495, 0.4694), (1.0, 0.2988, 0.6374), (1.0, 0.407, 0.6347), (1.0, 0.5628, 0.6185), (1.0, 0.7229, 0.5856), (1.0, 0.8582, 0.5403), (1.0, 0.1814, 0.9215), (1.0, 0.3171, 0.8908), (1.0, 0.4361, 0.8888), (1.0, 0.4381, 0.953), (1.0, 0.3271, 0.9536), (1.0, 0.2048, 0.9844), (1.0, 0.2262, 1.189), (1.0, 0.3579, 1.17), (1.0, 0.4762, 1.155), (1.0, 0.5149, 1.401), (1.0, 0.4053, 1.416), (1.0, 0.2643, 1.425), (1.0, 0.2743, 1.476), (1.0, 0.4107, 1.466), (1.0, 0.5156, 1.456), (1.0, 0.5243, 1.5), (1.0, 0.4153, 1.51), (1.0, 0.2837, 1.535), (1.0, 0.3305, 1.764), (1.0, 0.4494, 1.746), (1.0, 0.5524, 1.726), (1.0, 0.5798, 1.939), (1.0, 0.4795, 1.954), (1.0, 0.3799, 1.97), (1.0, 0.3859, 2.004), (1.0, 0.4809, 1.987), (1.0, 0.5831, 1.981), (1.0, 0.5905, 2.022), (1.0, 0.4882, 2.029), (1.0, 0.3913, 2.054), (1.0, 0.4127, 2.238), (1.0, 0.5123, 2.227), (1.0, 0.6152, 2.212), (1.0, 0.6393, 2.375), (1.0, 0.5397, 2.401), (1.0, 0.4294, 2.395), (1.0, 0.4501, 2.504), (1.0, 0.5497, 2.501), (1.0, 0.6226, 2.478), (1.0, 1.272, 2.05), (1.0, 1.345, 2.046), (1.0, 1.399, 1.987), (1.0, 1.226, 1.97), (1.0, 1.308, 1.951), (1.0, 1.387, 1.899), (1.0, 1.159, 1.841), (1.0, 1.249, 1.803), (1.0, 1.334, 1.763), (1.0, 1.083, 1.658), (1.0, 1.172, 1.62), (1.0, 1.261, 1.585), (1.0, 1.065, 1.63), (1.0, 1.155, 1.591), (1.0, 1.25, 1.554), (1.0, 1.047, 1.606), (1.0, 1.144, 1.56), (1.0, 1.237, 1.521), (1.0, 0.9834, 1.48), (1.0, 1.08, 1.434), (1.0, 1.183, 1.385), (1.0, 0.8941, 1.32), (1.0, 0.9998, 1.272), (1.0, 1.111, 1.217), (1.0, 0.868, 1.278), (1.0, 0.9877, 1.234), (1.0, 1.092, 1.181), (1.0, 0.856, 1.236), (1.0, 0.9738, 1.2), (1.0, 1.081, 1.148), (1.0, 0.7492, 1.035), (1.0, 0.8707, 0.98), (1.0, 0.9862, 0.9255), (1.0, 0.6916, 0.8895), (1.0, 0.7927, 0.8268), (1.0, 0.9194, 0.7821), (1.0, 0.6489, 0.8561), (1.0, 0.7704, 0.7831), (1.0, 0.8935, 0.7259), (1.0, 0.9576, 0.7726), (1.0, 1.022, 0.9108), (1.0, -0.1819, 0.2901), (1.0, -0.03645, 0.3197), (1.0, 0.08401, 0.3584), (1.0, 0.1939, 0.3918), (1.0, -0.3239, 0.2741), (1.0, -0.4711, 0.2752), (1.0, -0.6233, 0.2983), (1.0, 0.3189, 0.4422), (1.0, 0.3189, 0.4422), (1.0, 0.5214, 0.4861), (1.0, 0.6988, 0.4799), (1.0, 0.8461, 0.4387), (1.0, -0.1704, 0.2568), (1.0, -0.02709, 0.2782), (1.0, 0.09337, 0.317), (1.0, 0.2033, 0.3503), (1.0, -0.3123, 0.2407), (1.0, -0.4649, 0.2422), (1.0, -0.6001, 0.2437), (1.0, 0.3269, 0.3927), (1.0, 0.508, 0.4326), (1.0, 0.6721, 0.4372), (1.0, 0.6753, 0.3904), (1.0, -0.1657, 0.2196), (1.0, -0.02399, 0.2411), (1.0, 0.1034, 0.2759), (1.0, 0.2079, 0.3047), (1.0, -0.3038, 0.2067), (1.0, -0.4571, 0.1997), (1.0, -0.6062, 0.2166), (1.0, 0.3362, 0.3385), (1.0, 0.5049, 0.3831), (1.0, 0.8245, 0.3412), (1.0, 0.6776, 0.3045), (1.0, -0.1348, 0.1051), (1.0, 0.0007718, 0.1405), (1.0, 0.1158, 0.1746), (1.0, 0.2203, 0.2033), (1.0, -0.2613, 0.07977), (1.0, -0.4417, 0.09209), (1.0, -0.607, 0.123), (1.0, 0.3362, 0.2263), (1.0, 0.5003, 0.2624), (1.0, 0.8283, 0.2754), (1.0, 0.6815, 0.2356), (1.0, -0.09221, -0.02105), (1.0, 0.02321, 0.03524), (1.0, 0.1429, 0.07862), (1.0, 0.2335, 0.1058), (1.0, -0.2272, -0.06725), (1.0, -0.4231, -0.04178), (1.0, -0.6117, 0.003829), (1.0, 0.34, 0.1412), (1.0, 0.4941, 0.1834), (1.0, 0.8245, 0.246), (1.0, 0.6807, 0.2086), (1.0, -0.04366, -0.06633), (1.0, 0.05107, -0.0003527), (1.0, 0.153, 0.0585), (1.0, 0.2365, 0.08798), (1.0, -0.2373, -0.2096), (1.0, -0.4177, -0.1911), (1.0, -0.6117, -0.1548), (1.0, 0.34, 0.1218), (1.0, 0.4949, 0.1649), (1.0, -0.139, -0.123), (1.0, 0.8249, 0.2089), (1.0, 0.6848, 0.1894), (1.0, 0.07214, -0.02265), (1.0, 0.1722, 0.03979), (1.0, 0.2415, 0.06569), (1.0, -0.2413, -0.328), (1.0, -0.4056, -0.3396), (1.0, -0.597, -0.3153), (1.0, 0.3401, 0.09954), (1.0, 0.4909, 0.147), (1.0, -0.1297, -0.2406), (1.0, -0.05886, -0.1581), (1.0, -0.1702, -0.3093), (1.0, 0.4415, -0.02238), (1.0, -0.00154, -0.09587), (1.0, 0.8179, 0.08303), (1.0, 0.6846, 0.06129), (1.0, 0.1414, -0.07236), (1.0, 0.2299, -0.002998), (1.0, 0.5796, 0.06841), (1.0, -0.2308, -0.4735), (1.0, -0.3762, -0.5094), (1.0, -0.5675, -0.5132), (1.0, 0.3428, -0.001704), (1.0, -0.04321, -0.2881), (1.0, 0.0163, -0.2103), (1.0, -0.1243, -0.3958), (1.0, 0.07254, -0.1491), (1.0, 0.2816, -0.1505), (1.0, 0.8139, 0.01362), (1.0, 0.4942, -0.04896), (1.0, 0.2156, -0.1129), (1.0, 0.5259, -0.08472), (1.0, 0.3145, -0.1632), (1.0, -0.1982, -0.616), (1.0, -0.3458, -0.6809), (1.0, -0.5333, -0.6976), (1.0, 0.6978, -0.008953), (1.0, 0.01033, -0.3623), (1.0, 0.08058, -0.2577), (1.0, -0.08151, -0.492), (1.0, 0.1406, -0.1906), (1.0, 0.345, -0.1704), (1.0, 0.9033, 0.0442), (1.0, 0.9058, -0.01928), (1.0, 0.9787, -0.02415), (1.0, 0.9755, -0.0804), (1.0, 1.042, -0.06764), (1.0, 1.044, -0.1104), (1.0, 1.135, -0.07618), (1.0, 1.136, -0.1096), (1.0, 1.221, -0.07212), (1.0, -0.1415, -0.7534), (1.0, -0.3071, -0.817), (1.0, -0.4856, -0.813), (1.0, 0.05805, -0.4255), (1.0, 0.1283, -0.3209), (1.0, -0.02477, -0.5959), (1.0, 0.207, -0.2331), (1.0, -0.1424, -0.8614), (1.0, -0.07344, -0.7808), (1.0, -0.2881, -0.8824), (1.0, -0.4634, -0.8591), (1.0, 0.07644, -0.4536), (1.0, 0.1589, -0.3367), (1.0, -0.008954, -0.6207), (1.0, 0.2389, -0.2522), (1.0, -0.08634, -0.8633), (1.0, -0.007666, -0.8027), (1.0, 0.1016, -0.4819), (1.0, 0.1822, -0.356), (1.0, 0.02651, -0.6471), (1.0, 0.2654, -0.2612), (1.0, -0.02959, -0.8756), (1.0, 0.7893, -0.176), (1.0, 0.5534, -0.1658), (1.0, 0.6747, -0.1551), (1.0, 0.4651, -0.2355), (1.0, 0.9044, -0.1915), (1.0, 1.002, -0.2063), (1.0, 1.074, -0.2103), (1.0, 1.167, -0.1791), (1.0, 1.257, -0.1402), (1.0, 0.0676, -0.8678), (1.0, 0.2015, -0.576), (1.0, 0.3023, -0.4472), (1.0, 0.1163, -0.7426), (1.0, 0.3855, -0.3307), (1.0, 0.05291, -0.9103)], [(0, 2), (2, 3), (3, 4), (55, 56), (122, 123), (125, 126), (126, 127), (136, 137), (137, 138), (138, 139), (139, 140), (140, 141), (141, 142), (142, 143), (143, 144), (144, 145), (145, 146), (148, 149), (149, 150), (150, 151), (151, 152), (152, 153), (153, 154), (154, 155), (155, 156), (156, 157), (157, 158), (158, 159), (159, 160), (160, 161), (161, 162), (162, 163), (163, 164), (164, 165), (165, 166), (166, 167), (167, 168), (168, 169), (169, 170), (170, 171), (171, 172), (172, 173), (173, 174), (174, 175), (175, 176), (176, 177), (177, 178), (178, 179), (179, 180), (180, 181), (181, 182), (182, 183), (183, 184), (184, 1), (1, 0), (59, 239), (49, 237), (320, 321), (323, 324), (321, 326), (322, 325), (319, 322), (318, 323), (450, 467)], [(124, 40, 41, 261), (147, 146, 148), (370, 369, 365, 362), (223, 185, 186, 13, 12), (24, 196, 197, 25), (208, 207, 212, 211), (211, 186, 185, 210), (13, 186, 187, 14), (36, 208, 209, 37), (261, 41, 42, 258), (211, 212, 187, 186), (210, 209, 208, 211), (25, 197, 198, 26), (219, 200, 199, 220), (220, 199, 198, 197), (27, 199, 200, 28), (28, 200, 201, 29), (194, 219, 220, 195), (195, 220, 197, 196), (21, 194, 195, 221, 22), (221, 195, 196, 24, 23), (216, 203, 202, 217), (217, 202, 201, 218), (218, 201, 200, 219), (29, 201, 202, 30), (30, 202, 203, 31), (31, 203, 204, 32), (18, 191, 192, 19), (19, 192, 193, 222), (222, 193, 194, 21, 20), (191, 216, 217, 192), (192, 217, 218, 193), (193, 218, 219, 194), (215, 204, 203, 216), (190, 215, 216, 191), (17, 190, 191, 18), (32, 204, 205, 33), (212, 207, 206, 213), (213, 206, 205, 214), (214, 205, 204, 215), (33, 205, 206, 34), (34, 206, 207, 35), (35, 207, 208, 36), (187, 212, 213, 188), (188, 213, 214, 189), (189, 214, 215, 190), (14, 187, 188, 15), (15, 188, 189, 224, 16), (224, 189, 190, 17), (26, 198, 199, 27), (230, 52, 53, 225), (225, 226, 229, 230), (228, 229, 226, 227), (225, 53, 54, 226), (226, 54, 55, 227), (231, 230, 229, 232), (231, 51, 52, 230), (228, 56, 57, 233), (228, 233, 232, 229), (232, 233, 236, 235), (231, 232, 235, 234), (235, 236, 239, 238), (234, 235, 238, 237), (238, 239, 242, 241), (237, 238, 241, 240), (241, 242, 245, 244), (240, 241, 244, 243), (244, 245, 248, 247), (243, 244, 247, 246), (247, 248, 251, 250), (246, 247, 250, 249), (250, 251, 254, 253), (249, 250, 253, 252), (253, 254, 257, 256), (252, 253, 256, 255), (48, 49, 50, 234, 237, 240), (58, 59, 60, 242, 239, 236), (233, 57, 58, 236), (234, 50, 51, 231), (242, 60, 61, 245), (243, 47, 48, 240), (245, 61, 62, 248), (255, 43, 44, 252), (254, 64, 65, 257), (252, 44, 45, 249), (249, 45, 46, 246), (246, 46, 47, 243), (256, 257, 260, 259), (255, 256, 259, 258), (259, 260, 263, 262), (258, 259, 262, 261), (258, 42, 43, 255), (257, 65, 66, 260), (260, 66, 67, 263), (365, 369, 125, 368), (264, 124, 261, 262), (263, 265, 264, 262), (272, 11, 223, 12, 185), (271, 10, 11, 272), (270, 271, 272, 269), (210, 269, 272, 185), (209, 268, 269, 210), (209, 37, 38, 268), (268, 38, 39, 267), (267, 39, 40, 124), (267, 270, 269, 268), (276, 277, 290, 289), (267, 124, 279, 283), (273, 274, 287, 286), (271, 270, 284, 285), (264, 265, 281, 280), (274, 275, 288, 287), (270, 267, 283, 284), (124, 264, 280, 279), (265, 266, 282, 281), (275, 276, 289, 288), (266, 273, 286, 282), (278, 127, 290, 277), (285, 9, 10, 271), (263, 67, 68, 265), (265, 68, 69, 266), (82, 83, 328, 327), (328, 83, 84, 329), (329, 84, 85, 324), (324, 325, 328, 329), (326, 327, 328, 325), (326, 81, 82, 327), (321, 80, 81, 326, 325, 324, 85, 86, 323, 322), (79, 80, 321, 322, 323, 86, 87, 318, 319, 320), (77, 78, 315, 314), (313, 314, 315, 316), (315, 78, 79, 320), (315, 320, 319, 316), (317, 316, 319, 318), (318, 87, 88, 317), (317, 88, 89, 312), (312, 313, 316, 317), (309, 314, 313, 312, 311, 310), (309, 76, 77, 314), (312, 89, 90, 311), (74, 75, 308, 303), (308, 75, 76, 309), (307, 308, 309, 310), (306, 307, 310, 311), (311, 90, 91, 306), (302, 73, 74, 303), (303, 308, 307, 304), (305, 304, 307, 306), (306, 91, 92, 305), (305, 92, 93, 300), (300, 301, 304, 305), (301, 302, 303, 304), (297, 72, 73, 302), (297, 302, 301, 298), (299, 298, 301, 300), (300, 93, 94, 299), (296, 297, 298, 295), (294, 295, 298, 299), (299, 94, 95, 294), (294, 95, 96, 293), (293, 96, 97, 274), (274, 97, 98, 275), (296, 291, 70, 71), (291, 296, 295, 292), (266, 69, 70, 291), (273, 266, 291, 292), (274, 273, 292, 293), (292, 295, 294, 293), (248, 62, 63, 251), (251, 63, 64, 254), (330, 111, 112, 331), (331, 112, 113, 332), (331, 332, 335, 334), (330, 331, 334, 333), (334, 335, 338, 337), (333, 334, 337, 336), (337, 338, 341, 340), (336, 337, 340, 339), (340, 341, 344, 343), (339, 340, 343, 342), (343, 344, 347, 346), (342, 343, 346, 345), (346, 347, 350, 349), (345, 346, 349, 348), (349, 350, 353, 352), (348, 349, 352, 351), (352, 353, 356, 355), (351, 352, 355, 354), (355, 356, 359, 358), (354, 355, 358, 357), (358, 359, 362, 361), (357, 358, 361, 360), (361, 362, 365, 364), (360, 361, 364, 363), (364, 365, 368, 367), (363, 364, 367, 366), (333, 110, 111, 330), (336, 109, 110, 333), (339, 108, 109, 336), (342, 107, 108, 339), (345, 106, 107, 342), (348, 105, 106, 345), (351, 104, 105, 348), (354, 103, 104, 351), (357, 102, 103, 354), (360, 101, 102, 357), (363, 100, 101, 360), (366, 99, 100, 363), (278, 277, 368, 125), (277, 276, 367, 368), (362, 359, 122, 370), (122, 359, 356, 121), (121, 356, 353, 120), (120, 353, 350, 119), (119, 350, 347, 118), (117, 344, 341, 116), (118, 347, 344, 117), (116, 341, 338, 115), (115, 338, 335, 114), (114, 335, 332, 113), (276, 275, 366, 367), (99, 366, 275, 98), (72, 297, 296, 71), (287, 288, 380, 379), (284, 283, 375, 376), (281, 282, 374, 373), (288, 289, 381, 380), (282, 286, 378, 374), (283, 279, 371, 375), (289, 290, 382, 381), (279, 280, 372, 371), (286, 287, 379, 378), (285, 284, 376, 377), (280, 281, 373, 372), (375, 371, 383, 387), (381, 382, 393, 392), (371, 372, 384, 383), (377, 376, 388, 389), (372, 373, 385, 384), (379, 380, 391, 390), (376, 375, 387, 388), (373, 374, 386, 385), (380, 381, 392, 391), (390, 386, 374, 379), (385, 386, 397, 396), (390, 391, 402, 401), (386, 390, 401, 397), (387, 383, 394, 398), (383, 384, 395, 394), (391, 392, 393, 402), (389, 388, 399, 400), (384, 385, 396, 395), (388, 387, 398, 399), (400, 399, 410, 411), (395, 396, 407, 406), (399, 398, 409, 410), (396, 397, 408, 407), (393, 382, 403, 404), (401, 402, 413, 412), (398, 394, 405, 409), (402, 393, 404, 413), (394, 395, 406, 405), (397, 401, 412, 408), (9, 285, 377, 8), (377, 389, 400, 8), (8, 400, 411, 7), (407, 408, 419, 418), (404, 403, 414, 415), (412, 413, 424, 423), (409, 405, 416, 420), (405, 406, 417, 416), (408, 412, 423, 419), (411, 410, 421, 422), (406, 407, 418, 417), (413, 404, 415, 424), (410, 409, 420, 421), (418, 419, 430, 429), (415, 414, 425, 426), (423, 424, 435, 434), (416, 417, 428, 427), (419, 423, 434, 430), (422, 421, 432, 433), (417, 418, 429, 428), (424, 415, 426, 435), (421, 420, 431, 432), (420, 436, 431), (427, 436, 420, 416), (7, 411, 422, 6), (128, 382, 290, 127), (129, 403, 382, 128), (130, 414, 403, 129), (434, 435, 446, 445), (429, 430, 441, 440), (426, 425, 437, 438), (430, 434, 445, 441), (436, 448, 447, 431), (433, 432, 443, 444), (427, 451, 448, 436), (435, 426, 438, 446), (432, 431, 442, 443), (428, 429, 440, 439), (447, 431, 442, 449), (439, 451, 427, 428), (444, 443, 458, 459), (448, 451, 464, 462), (443, 442, 457, 458), (451, 439, 454, 464), (445, 446, 460, 455), (441, 445, 455, 440), (460, 450, 456, 446), (447, 449, 463, 461), (438, 437, 452, 453), (447, 448, 462, 461), (449, 442, 457, 463), (439, 440, 455, 454), (446, 438, 453, 456), (132, 437, 425, 131), (131, 425, 414, 130), (6, 422, 433, 5), (5, 433, 444, 4), (467, 469, 474, 453), (461, 462, 476, 475), (452, 466, 481, 480), (450, 460, 468, 465), (464, 454, 468, 478), (466, 452, 453, 474), (463, 457, 471, 477), (461, 463, 477, 475), (465, 470, 467, 453, 456, 450), (469, 467, 470, 479), (462, 464, 478, 476), (459, 458, 472, 473), (458, 457, 471, 472), (455, 460, 468, 454), (480, 481, 483, 482), (482, 483, 485, 484), (484, 485, 487, 486), (486, 487, 488, 136), (475, 476, 493, 492), (472, 471, 489, 490), (476, 478, 495, 493), (478, 468, 465, 495), (473, 472, 490, 491), (477, 471, 489, 494), (475, 477, 494, 492), (497, 504, 510, 505), (493, 495, 503, 501), (495, 465, 470, 503), (492, 493, 501, 500), (491, 490, 498, 499), (494, 489, 497, 502), (492, 494, 502, 500), (496, 489, 490, 498), (489, 496, 504, 497), (502, 497, 505, 508), (500, 502, 508, 506), (503, 470, 479, 509), (501, 503, 509, 507), (500, 501, 507, 506), (452, 437, 132, 480), (132, 480, 482, 133), (133, 482, 484, 134), (134, 484, 486, 135), (135, 486, 136), (466, 474, 513, 511), (506, 508, 523, 521), (469, 479, 514, 512), (485, 483, 516, 517), (506, 507, 522, 521), (507, 509, 524, 522), (481, 466, 511, 515), (508, 505, 520, 523), (487, 485, 517, 518), (474, 469, 512, 513), (488, 487, 518, 519), (505, 510, 525, 520), (483, 481, 515, 516), (509, 479, 514, 524)])
_uv = me_cube_001.uv_layers.new(name='UVMap')
_uv.uv.foreach_set('vector', [0.0, 0.0, 0.0, 0.0, 0.0, 0.0, 0.0, 0.0, 0.0, 0.0, 0.0, 0.0, 0.0, 0.0, 0.0, 0.0, 0.0, 0.0, 0.0, 0.0, 0.0, 0.0, 0.0, 0.0, 0.0, 0.0, 0.0, 0.0, 0.0, 0.0, 0.0, 0.0, 0.0, 0.0, 0.0, 0.0, 0.0, 0.0, 0.0, 0.0, 0.0, 0.0, 0.0, 0.0, 0.0, 0.0, 0.0, 0.0, 0.0, 0.0, 0.0, 0.0, 0.0, 0.0, 0.0, 0.0, 0.0, 0.0, 0.0, 0.0, 0.0, 0.0, 0.0, 0.0, 0.0, 0.0, 0.0, 0.0, 0.0, 0.0, 0.0, 0.0, 0.0, 0.0, 0.0, 0.0, 0.0, 0.0, 0.0, 0.0, 0.0, 0.0, 0.0, 0.0, 0.0, 0.0, 0.0, 0.0, 0.0, 0.0, 0.0, 0.0, 0.0, 0.0, 0.0, 0.0, 0.0, 0.0, 0.0, 0.0, 0.0, 0.0, 0.0, 0.0, 0.0, 0.0, 0.0, 0.0, 0.0, 0.0, 0.0, 0.0, 0.0, 0.0, 0.0, 0.0, 0.0, 0.0, 0.0, 0.0, 0.0, 0.0, 0.0, 0.0, 0.0, 0.0, 0.0, 0.0, 0.0, 0.0, 0.0, 0.0, 0.0, 0.0, 0.0, 0.0, 0.0, 0.0, 0.0, 0.0, 0.0, 0.0, 0.0, 0.0, 0.0, 0.0, 0.0, 0.0, 0.0, 0.0, 0.0, 0.0, 0.0, 0.0, 0.0, 0.0, 0.0, 0.0, 0.0, 0.0, 0.0, 0.0, 0.0, 0.0, 0.0, 0.0, 0.0, 0.0, 0.0, 0.0, 0.0, 0.0, 0.0, 0.0, 0.0, 0.0, 0.0, 0.0, 0.0, 0.0, 0.0, 0.0, 0.0, 0.0, 0.0, 0.0, 0.0, 0.0, 0.0, 0.0, 0.0, 0.0, 0.0, 0.0, 0.0, 0.0, 0.0, 0.0, 0.0, 0.0, 0.0, 0.0, 0.0, 0.0, 0.0, 0.0, 0.0, 0.0, 0.0, 0.0, 0.0, 0.0, 0.0, 0.0, 0.0, 0.0, 0.0, 0.0, 0.0, 0.0, 0.0, 0.0, 0.0, 0.0, 0.0, 0.0, 0.0, 0.0, 0.0, 0.0, 0.0, 0.0, 0.0, 0.0, 0.0, 0.0, 0.0, 0.0, 0.0, 0.0, 0.0, 0.0, 0.0, 0.0, 0.0, 0.0, 0.0, 0.0, 0.0, 0.0, 0.0, 0.0, 0.0, 0.0, 0.0, 0.0, 0.0, 0.0, 0.0, 0.0, 0.0, 0.0, 0.0, 0.0, 0.0, 0.0, 0.0, 0.0, 0.0, 0.0, 0.0, 0.0, 0.0, 0.0, 0.0, 0.0, 0.0, 0.0, 0.0, 0.0, 0.0, 0.0, 0.0, 0.0, 0.0, 0.0, 0.0, 0.0, 0.0, 0.0, 0.0, 0.0, 0.0, 0.0, 0.0, 0.0, 0.0, 0.0, 0.0, 0.0, 0.0, 0.0, 0.0, 0.0, 0.0, 0.0, 0.0, 0.0, 0.0, 0.0, 0.0, 0.0, 0.0, 0.0, 0.0, 0.0, 0.0, 0.0, 0.0, 0.0, 0.0, 0.0, 0.0, 0.0, 0.0, 0.0, 0.0, 0.0, 0.0, 0.0, 0.0, 0.0, 0.0, 0.0, 0.0, 0.0, 0.0, 0.0, 0.0, 0.0, 0.0, 0.0, 0.0, 0.0, 0.0, 0.0, 0.0, 0.0, 0.0, 0.0, 0.0, 0.0, 0.0, 0.0, 0.0, 0.0, 0.0, 0.0, 0.0, 0.0, 0.0, 0.0, 0.0, 0.0, 0.0, 0.0, 0.0, 0.0, 0.0, 0.0, 0.0, 0.0, 0.0, 0.0, 0.0, 0.0, 0.0, 0.0, 0.0, 0.0, 0.0, 0.0, 0.0, 0.0, 0.0, 0.0, 0.0, 0.0, 0.0, 0.0, 0.0, 0.0, 0.0, 0.0, 0.0, 0.0, 0.0, 0.0, 0.0, 0.0, 0.0, 0.0, 0.0, 0.0, 0.0, 0.0, 0.0, 0.0, 0.0, 0.0, 0.0, 0.0, 0.0, 0.0, 0.0, 0.0, 0.0, 0.0, 0.0, 0.0, 0.0, 0.0, 0.0, 0.0, 0.0, 0.0, 0.0, 0.0, 0.0, 0.0, 0.0, 0.0, 0.0, 0.0, 0.0, 0.0, 0.0, 0.0, 0.0, 0.0, 0.0, 0.0, 0.0, 0.0, 0.0, 0.0, 0.0, 0.0, 0.0, 0.0, 0.0, 0.0, 0.0, 0.0, 0.0, 0.0, 0.0, 0.0, 0.0, 0.0, 0.0, 0.0, 0.0, 0.0, 0.0, 0.0, 0.0, 0.0, 0.0, 0.0, 0.0, 0.0, 0.0, 0.0, 0.0, 0.0, 0.0, 0.0, 0.0, 0.0, 0.0, 0.0, 0.0, 0.0, 0.0, 0.0, 0.0, 0.0, 0.0, 0.0, 0.0, 0.0, 0.0, 0.0, 0.0, 0.0, 0.0, 0.0, 0.0, 0.0, 0.0, 0.0, 0.0, 0.0, 0.0, 0.0, 0.0, 0.0, 0.0, 0.0, 0.0, 0.0, 0.0, 0.0, 0.0, 0.0, 0.0, 0.0, 0.0, 0.0, 0.0, 0.0, 0.0, 0.0, 0.0, 0.0, 0.0, 0.0, 0.0, 0.0, 0.0, 0.0, 0.0, 0.0, 0.0, 0.0, 0.0, 0.0, 0.0, 0.0, 0.0, 0.0, 0.0, 0.0, 0.0, 0.0, 0.0, 0.0, 0.0, 0.0, 0.0, 0.0, 0.0, 0.0, 0.0, 0.0, 0.0, 0.0, 0.0, 0.0, 0.0, 0.0, 0.0, 0.0, 0.0, 0.0, 0.0, 0.0, 0.0, 0.0, 0.0, 0.0, 0.0, 0.0, 0.0, 0.0, 0.0, 0.0, 0.0, 0.0, 0.0, 0.0, 0.0, 0.0, 0.0, 0.0, 0.0, 0.0, 0.0, 0.0, 0.0, 0.0, 0.0, 0.0, 0.0, 0.0, 0.0, 0.0, 0.0, 0.0, 0.0, 0.0, 0.0, 0.0, 0.0, 0.0, 0.0, 0.0, 0.0, 0.0, 0.0, 0.0, 0.0, 0.0, 0.0, 0.0, 0.0, 0.0, 0.0, 0.0, 0.0, 0.0, 0.0, 0.0, 0.0, 0.0, 0.0, 0.0, 0.0, 0.0, 0.0, 0.0, 0.0, 0.0, 0.0, 0.0, 0.0, 0.0, 0.0, 0.0, 0.0, 0.0, 0.0, 0.0, 0.0, 0.0, 0.0, 0.0, 0.0, 0.0, 0.0, 0.0, 0.0, 0.0, 0.0, 0.0, 0.0, 0.0, 0.0, 0.0, 0.0, 0.0, 0.0, 0.0, 0.0, 0.0, 0.0, 0.0, 0.0, 0.0, 0.0, 0.0, 0.0, 0.0, 0.0, 0.0, 0.0, 0.0, 0.0, 0.0, 0.0, 0.0, 0.0, 0.0, 0.0, 0.0, 0.0, 0.0, 0.0, 0.0, 0.0, 0.0, 0.0, 0.0, 0.0, 0.0, 0.0, 0.0, 0.0, 0.0, 0.0, 0.0, 0.0, 0.0, 0.0, 0.0, 0.0, 0.0, 0.0, 0.0, 0.0, 0.0, 0.0, 0.0, 0.0, 0.0, 0.0, 0.0, 0.0, 0.0, 0.0, 0.0, 0.0, 0.0, 0.0, 0.0, 0.0, 0.0, 0.0, 0.0, 0.0, 0.0, 0.0, 0.0, 0.0, 0.0, 0.0, 0.0, 0.0, 0.0, 0.0, 0.0, 0.0, 0.0, 0.0, 0.0, 0.0, 0.0, 0.0, 0.0, 0.0, 0.0, 0.0, 0.0, 0.0, 0.0, 0.0, 0.0, 0.0, 0.0, 0.0, 0.0, 0.0, 0.0, 0.0, 0.0, 0.0, 0.0, 0.0, 0.0, 0.0, 0.0, 0.0, 0.0, 0.0, 0.0, 0.0, 0.0, 0.0, 0.0, 0.0, 0.0, 0.0, 0.0, 0.0, 0.0, 0.0, 0.0, 0.0, 0.0, 0.0, 0.0, 0.0, 0.0, 0.0, 0.0, 0.0, 0.0, 0.0, 0.0, 0.0, 0.0, 0.0, 0.0, 0.0, 0.0, 0.0, 0.0, 0.0, 0.0, 0.0, 0.0, 0.0, 0.0, 0.0, 0.0, 0.0, 0.0, 0.0, 0.0, 0.0, 0.0, 0.0, 0.0, 0.0, 0.0, 0.0, 0.0, 0.0, 0.0, 0.0, 0.0, 0.0, 0.0, 0.0, 0.0, 0.0, 0.0, 0.0, 0.0, 0.0, 0.0, 0.0, 0.0, 0.0, 0.0, 0.0, 0.0, 0.0, 0.0, 0.0, 0.0, 0.0, 0.0, 0.0, 0.0, 0.0, 0.0, 0.0, 0.0, 0.0, 0.0, 0.0, 0.0, 0.0, 0.0, 0.0, 0.0, 0.0, 0.0, 0.0, 0.0, 0.0, 0.0, 0.0, 0.0, 0.0, 0.0, 0.0, 0.0, 0.0, 0.0, 0.0, 0.0, 0.0, 0.0, 0.0, 0.0, 0.0, 0.0, 0.0, 0.0, 0.0, 0.0, 0.0, 0.0, 0.0, 0.0, 0.0, 0.0, 0.0, 0.0, 0.0, 0.0, 0.0, 0.0, 0.0, 0.0, 0.0, 0.0, 0.0, 0.0, 0.0, 0.0, 0.0, 0.0, 0.0, 0.0, 0.0, 0.0, 0.0, 0.0, 0.0, 0.0, 0.0, 0.0, 0.0, 0.0, 0.0, 0.0, 0.0, 0.0, 0.0, 0.0, 0.0, 0.0, 0.0, 0.0, 0.0, 0.0, 0.0, 0.0, 0.0, 0.0, 0.0, 0.0, 0.0, 0.0, 0.0, 0.0, 0.0, 0.0, 0.0, 0.0, 0.0, 0.0, 0.0, 0.0, 0.0, 0.0, 0.0, 0.0, 0.0, 0.0, 0.0, 0.0, 0.0, 0.0, 0.0, 0.0, 0.0, 0.0, 0.0, 0.0, 0.0, 0.0, 0.0, 0.0, 0.0, 0.0, 0.0, 0.0, 0.0, 0.0, 0.0, 0.0, 0.0, 0.0, 0.0, 0.0, 0.0, 0.0, 0.0, 0.0, 0.0, 0.0, 0.0, 0.0, 0.0, 0.0, 0.0, 0.0, 0.0, 0.0, 0.0, 0.0, 0.0, 0.0, 0.0, 0.0, 0.0, 0.0, 0.0, 0.0, 0.0, 0.0, 0.0, 0.0, 0.0, 0.0, 0.0, 0.0, 0.0, 0.0, 0.0, 0.0, 0.0, 0.0, 0.0, 0.0, 0.0, 0.0, 0.0, 0.0, 0.0, 0.0, 0.0, 0.0, 0.0, 0.0, 0.0, 0.0, 0.0, 0.0, 0.0, 0.0, 0.0, 0.0, 0.0, 0.0, 0.0, 0.0, 0.0, 0.0, 0.0, 0.0, 0.0, 0.0, 0.0, 0.0, 0.0, 0.0, 0.0, 0.0, 0.0, 0.0, 0.0, 0.0, 0.0, 0.0, 0.0, 0.0, 0.0, 0.0, 0.0, 0.0, 0.0, 0.0, 0.0, 0.0, 0.0, 0.0, 0.0, 0.0, 0.0, 0.0, 0.0, 0.0, 0.0, 0.0, 0.0, 0.0, 0.0, 0.0, 0.0, 0.0, 0.0, 0.0, 0.0, 0.0, 0.0, 0.0, 0.0, 0.0, 0.0, 0.0, 0.0, 0.0, 0.0, 0.0, 0.0, 0.0, 0.0, 0.0, 0.0, 0.0, 0.0, 0.0, 0.0, 0.0, 0.0, 0.0, 0.0, 0.0, 0.0, 0.0, 0.0, 0.0, 0.0, 0.0, 0.0, 0.0, 0.0, 0.0, 0.0, 0.0, 0.0, 0.0, 0.0, 0.0, 0.0, 0.0, 0.0, 0.0, 0.0, 0.0, 0.0, 0.0, 0.0, 0.0, 0.0, 0.0, 0.0, 0.0, 0.0, 0.0, 0.0, 0.0, 0.0, 0.0, 0.0, 0.0, 0.0, 0.0, 0.0, 0.0, 0.0, 0.0, 0.0, 0.0, 0.0, 0.0, 0.0, 0.0, 0.0, 0.0, 0.0, 0.0, 0.0, 0.0, 0.0, 0.0, 0.0, 0.0, 0.0, 0.0, 0.0, 0.0, 0.0, 0.0, 0.0, 0.0, 0.0, 0.0, 0.0, 0.0, 0.0, 0.0, 0.0, 0.0, 0.0, 0.0, 0.0, 0.0, 0.0, 0.0, 0.0, 0.0, 0.0, 0.0, 0.0, 0.0, 0.0, 0.0, 0.0, 0.0, 0.0, 0.0, 0.0, 0.0, 0.0, 0.0, 0.0, 0.0, 0.0, 0.0, 0.0, 0.0, 0.0, 0.0, 0.0, 0.0, 0.0, 0.0, 0.0, 0.0, 0.0, 0.0, 0.0, 0.0, 0.0, 0.0, 0.0, 0.0, 0.0, 0.0, 0.0, 0.0, 0.0, 0.0, 0.0, 0.0, 0.0, 0.0, 0.0, 0.0, 0.0, 0.0, 0.0, 0.0, 0.0, 0.0, 0.0, 0.0, 0.0, 0.0, 0.0, 0.0, 0.0, 0.0, 0.0, 0.0, 0.0, 0.0, 0.0, 0.0, 0.0, 0.0, 0.0, 0.0, 0.0, 0.0, 0.0, 0.0, 0.0, 0.0, 0.0, 0.0, 0.0, 0.0, 0.0, 0.0, 0.0, 0.0, 0.0, 0.0, 0.0, 0.0, 0.0, 0.0, 0.0, 0.0, 0.0, 0.0, 0.0, 0.0, 0.0, 0.0, 0.0, 0.0, 0.0, 0.0, 0.0, 0.0, 0.0, 0.0, 0.0, 0.0, 0.0, 0.0, 0.0, 0.0, 0.0, 0.0, 0.0, 0.0, 0.0, 0.0, 0.0, 0.0, 0.0, 0.0, 0.0, 0.0, 0.0, 0.0, 0.0, 0.0, 0.0, 0.0, 0.0, 0.0, 0.0, 0.0, 0.0, 0.0, 0.0, 0.0, 0.0, 0.0, 0.0, 0.0, 0.0, 0.0, 0.0, 0.0, 0.0, 0.0, 0.0, 0.0, 0.0, 0.0, 0.0, 0.0, 0.0, 0.0, 0.0, 0.0, 0.0, 0.0, 0.0, 0.0, 0.0, 0.0, 0.0, 0.0, 0.0, 0.0, 0.0, 0.0, 0.0, 0.0, 0.0, 0.0, 0.0, 0.0, 0.0, 0.0, 0.0, 0.0, 0.0, 0.0, 0.0, 0.0, 0.0, 0.0, 0.0, 0.0, 0.0, 0.0, 0.0, 0.0, 0.0, 0.0, 0.0, 0.0, 0.0, 0.0, 0.0, 0.0, 0.0, 0.0, 0.0, 0.0, 0.0, 0.0, 0.0, 0.0, 0.0, 0.0, 0.0, 0.0, 0.0, 0.0, 0.0, 0.0, 0.0, 0.0, 0.0, 0.0, 0.0, 0.0, 0.0, 0.0, 0.0, 0.0, 0.0, 0.0, 0.0, 0.0, 0.0, 0.0, 0.0, 0.0, 0.0, 0.0, 0.0, 0.0, 0.0, 0.0, 0.0, 0.0, 0.0, 0.0, 0.0, 0.0, 0.0, 0.0, 0.0, 0.0, 0.0, 0.0, 0.0, 0.0, 0.0, 0.0, 0.0, 0.0, 0.0, 0.0, 0.0, 0.0, 0.0, 0.0, 0.0, 0.0, 0.0, 0.0, 0.0, 0.0, 0.0, 0.0, 0.0, 0.0, 0.0, 0.0, 0.0, 0.0, 0.0, 0.0, 0.0, 0.0, 0.0, 0.0, 0.0, 0.0, 0.0, 0.0, 0.0, 0.0, 0.0, 0.0, 0.0, 0.0, 0.0, 0.0, 0.0, 0.0, 0.0, 0.0, 0.0, 0.0, 0.0, 0.0, 0.0, 0.0, 0.0, 0.0, 0.0, 0.0, 0.0, 0.0, 0.0, 0.0, 0.0, 0.0, 0.0, 0.0, 0.0, 0.0, 0.0, 0.0, 0.0, 0.0, 0.0, 0.0, 0.0, 0.0, 0.0, 0.0, 0.0, 0.0, 0.0, 0.0, 0.0, 0.0, 0.0, 0.0, 0.0, 0.0, 0.0, 0.0, 0.0, 0.0, 0.0, 0.0, 0.0, 0.0, 0.0, 0.0, 0.0, 0.0, 0.0, 0.0, 0.0, 0.0, 0.0, 0.0, 0.0, 0.0, 0.0, 0.0, 0.0, 0.0, 0.0, 0.0, 0.0, 0.0, 0.0, 0.0, 0.0, 0.0, 0.0, 0.0, 0.0, 0.0, 0.0, 0.0, 0.0, 0.0, 0.0, 0.0, 0.0, 0.0, 0.0, 0.0, 0.0, 0.0, 0.0, 0.0, 0.0, 0.0, 0.0, 0.0, 0.0, 0.0, 0.0, 0.0, 0.0, 0.0, 0.0, 0.0, 0.0, 0.0, 0.0, 0.0, 0.0, 0.0, 0.0, 0.0, 0.0, 0.0, 0.0, 0.0, 0.0, 0.0, 0.0, 0.0, 0.0, 0.0, 0.0, 0.0, 0.0, 0.0, 0.0, 0.0, 0.0, 0.0, 0.0, 0.0, 0.0, 0.0, 0.0, 0.0, 0.0, 0.0, 0.0, 0.0, 0.0, 0.0, 0.0, 0.0, 0.0, 0.0, 0.0, 0.0, 0.0, 0.0, 0.0, 0.0, 0.0, 0.0, 0.0, 0.0, 0.0, 0.0, 0.0, 0.0, 0.0, 0.0, 0.0, 0.0, 0.0, 0.0, 0.0, 0.0, 0.0, 0.0, 0.0, 0.0, 0.0, 0.0, 0.0, 0.0, 0.0, 0.0, 0.0, 0.0, 0.0, 0.0, 0.0, 0.0, 0.0, 0.0, 0.0, 0.0, 0.0, 0.0, 0.0, 0.0, 0.0, 0.0, 0.0, 0.0, 0.0, 0.0, 0.0, 0.0, 0.0, 0.0, 0.0, 0.0, 0.0, 0.0, 0.0, 0.0, 0.0, 0.0, 0.0, 0.0, 0.0, 0.0, 0.0, 0.0, 0.0, 0.0, 0.0, 0.0, 0.0, 0.0, 0.0, 0.0, 0.0, 0.0, 0.0, 0.0, 0.0, 0.0, 0.0, 0.0, 0.0, 0.0, 0.0, 0.0, 0.0, 0.0, 0.0, 0.0, 0.0, 0.0, 0.0, 0.0, 0.0, 0.0, 0.0, 0.0, 0.0, 0.0, 0.0, 0.0, 0.0, 0.0, 0.0, 0.0, 0.0, 0.0, 0.0, 0.0, 0.0, 0.0, 0.0, 0.0, 0.0, 0.0, 0.0, 0.0, 0.0, 0.0, 0.0, 0.0, 0.0, 0.0, 0.0, 0.0, 0.0, 0.0, 0.0, 0.0, 0.0, 0.0, 0.0, 0.0, 0.0, 0.0, 0.0, 0.0, 0.0, 0.0, 0.0, 0.0, 0.0, 0.0, 0.0, 0.0, 0.0, 0.0, 0.0, 0.0, 0.0, 0.0, 0.0, 0.0, 0.0, 0.0, 0.0, 0.0, 0.0, 0.0, 0.0, 0.0, 0.0, 0.0, 0.0, 0.0, 0.0, 0.0, 0.0, 0.0, 0.0, 0.0, 0.0, 0.0, 0.0, 0.0, 0.0, 0.0, 0.0, 0.0, 0.0, 0.0, 0.0, 0.0, 0.0, 0.0, 0.0, 0.0, 0.0, 0.0, 0.0, 0.0, 0.0, 0.0, 0.0, 0.0, 0.0, 0.0, 0.0, 0.0, 0.0, 0.0, 0.0, 0.0, 0.0, 0.0, 0.0, 0.0, 0.0, 0.0, 0.0, 0.0, 0.0, 0.0, 0.0, 0.0, 0.0, 0.0, 0.0, 0.0, 0.0, 0.0, 0.0, 0.0, 0.0, 0.0, 0.0, 0.0, 0.0, 0.0, 0.0, 0.0, 0.0, 0.0, 0.0, 0.0, 0.0, 0.0, 0.0, 0.0, 0.0, 0.0, 0.0, 0.0, 0.0, 0.0, 0.0, 0.0, 0.0, 0.0, 0.0, 0.0, 0.0, 0.0, 0.0, 0.0, 0.0, 0.0, 0.0, 0.0, 0.0, 0.0, 0.0, 0.0, 0.0, 0.0, 0.0, 0.0, 0.0, 0.0, 0.0, 0.0, 0.0, 0.0, 0.0, 0.0, 0.0, 0.0, 0.0, 0.0, 0.0, 0.0, 0.0, 0.0, 0.0, 0.0, 0.0, 0.0, 0.0, 0.0, 0.0, 0.0, 0.0, 0.0, 0.0, 0.0, 0.0, 0.0, 0.0, 0.0, 0.0, 0.0, 0.0, 0.0, 0.0, 0.0, 0.0, 0.0, 0.0, 0.0, 0.0, 0.0, 0.0, 0.0, 0.0, 0.0, 0.0, 0.0, 0.0, 0.0, 0.0, 0.0, 0.0, 0.0, 0.0, 0.0, 0.0, 0.0, 0.0, 0.0, 0.0, 0.0, 0.0, 0.0, 0.0, 0.0, 0.0, 0.0, 0.0, 0.0, 0.0, 0.0, 0.0, 0.0, 0.0, 0.0, 0.0, 0.0, 0.0, 0.0, 0.0, 0.0, 0.0, 0.0, 0.0, 0.0, 0.0, 0.0, 0.0, 0.0, 0.0, 0.0, 0.0, 0.0, 0.0, 0.0, 0.0, 0.0, 0.0, 0.0, 0.0, 0.0, 0.0, 0.0, 0.0, 0.0, 0.0, 0.0, 0.0, 0.0, 0.0, 0.0, 0.0, 0.0, 0.0, 0.0, 0.0, 0.0, 0.0, 0.0, 0.0, 0.0, 0.0, 0.0, 0.0, 0.0, 0.0, 0.0, 0.0, 0.0, 0.0, 0.0, 0.0, 0.0, 0.0, 0.0, 0.0, 0.0, 0.0, 0.0, 0.0, 0.0, 0.0, 0.0, 0.0, 0.0, 0.0, 0.0, 0.0, 0.0, 0.0, 0.0, 0.0, 0.0, 0.0, 0.0, 0.0, 0.0, 0.0, 0.0, 0.0, 0.0, 0.0, 0.0, 0.0, 0.0, 0.0, 0.0, 0.0, 0.0, 0.0, 0.0, 0.0, 0.0, 0.0, 0.0, 0.0, 0.0, 0.0, 0.0, 0.0, 0.0, 0.0, 0.0, 0.0, 0.0, 0.0, 0.0, 0.0, 0.0, 0.0, 0.0, 0.0, 0.0, 0.0, 0.0, 0.0, 0.0, 0.0, 0.0, 0.0, 0.0, 0.0, 0.0, 0.0, 0.0, 0.0, 0.0, 0.0, 0.0, 0.0, 0.0, 0.0, 0.0, 0.0, 0.0, 0.0, 0.0, 0.0, 0.0, 0.0, 0.0, 0.0, 0.0, 0.0, 0.0, 0.0, 0.0, 0.0, 0.0, 0.0, 0.0, 0.0, 0.0, 0.0, 0.0, 0.0, 0.0, 0.0, 0.0, 0.0, 0.0, 0.0, 0.0, 0.0, 0.0, 0.0, 0.0, 0.0, 0.0, 0.0, 0.0, 0.0, 0.0, 0.0, 0.0, 0.0, 0.0, 0.0, 0.0, 0.0, 0.0, 0.0, 0.0, 0.0, 0.0, 0.0, 0.0, 0.0, 0.0, 0.0, 0.0, 0.0, 0.0, 0.0, 0.0, 0.0, 0.0, 0.0, 0.0, 0.0, 0.0, 0.0, 0.0, 0.0, 0.0, 0.0, 0.0, 0.0, 0.0, 0.0, 0.0, 0.0, 0.0, 0.0, 0.0, 0.0, 0.0, 0.0, 0.0, 0.0, 0.0, 0.0, 0.0, 0.0, 0.0, 0.0, 0.0, 0.0, 0.0, 0.0, 0.0, 0.0, 0.0, 0.0, 0.0, 0.0, 0.0, 0.0, 0.0, 0.0, 0.0, 0.0, 0.0, 0.0, 0.0, 0.0, 0.0, 0.0, 0.0, 0.0, 0.0, 0.0, 0.0, 0.0, 0.0, 0.0, 0.0, 0.0, 0.0, 0.0, 0.0, 0.0, 0.0, 0.0, 0.0, 0.0, 0.0, 0.0, 0.0, 0.0, 0.0, 0.0, 0.0, 0.0, 0.0, 0.0, 0.0, 0.0, 0.0, 0.0, 0.0, 0.0, 0.0, 0.0, 0.0, 0.0, 0.0, 0.0, 0.0, 0.0, 0.0, 0.0, 0.0, 0.0, 0.0, 0.0, 0.0, 0.0, 0.0, 0.0, 0.0, 0.0, 0.0, 0.0, 0.0, 0.0, 0.0, 0.0, 0.0, 0.0, 0.0, 0.0, 0.0, 0.0, 0.0, 0.0, 0.0, 0.0, 0.0, 0.0, 0.0, 0.0, 0.0, 0.0, 0.0, 0.0, 0.0, 0.0, 0.0, 0.0, 0.0, 0.0, 0.0, 0.0, 0.0, 0.0, 0.0, 0.0, 0.0, 0.0, 0.0, 0.0, 0.0, 0.0, 0.0, 0.0, 0.0, 0.0, 0.0, 0.0, 0.0, 0.0, 0.0, 0.0, 0.0, 0.0, 0.0, 0.0, 0.0, 0.0, 0.0, 0.0, 0.0, 0.0, 0.0, 0.0, 0.0, 0.0, 0.0, 0.0, 0.0, 0.0, 0.0, 0.0, 0.0, 0.0, 0.0, 0.0, 0.0, 0.0, 0.0, 0.0, 0.0, 0.0, 0.0, 0.0, 0.0, 0.0, 0.0, 0.0, 0.0, 0.0, 0.0, 0.0, 0.0, 0.0, 0.0, 0.0, 0.0, 0.0, 0.0, 0.0, 0.0, 0.0, 0.0, 0.0, 0.0, 0.0, 0.0, 0.0, 0.0, 0.0, 0.0, 0.0, 0.0, 0.0, 0.0, 0.0, 0.0, 0.0, 0.0, 0.0, 0.0, 0.0, 0.0, 0.0, 0.0, 0.0, 0.0, 0.0, 0.0, 0.0, 0.0, 0.0, 0.0, 0.0, 0.0, 0.0, 0.0, 0.0, 0.0, 0.0, 0.0, 0.0, 0.0, 0.0, 0.0, 0.0, 0.0, 0.0, 0.0, 0.0, 0.0, 0.0, 0.0, 0.0, 0.0, 0.0, 0.0, 0.0, 0.0, 0.0, 0.0, 0.0, 0.0, 0.0, 0.0, 0.0, 0.0, 0.0, 0.0, 0.0, 0.0, 0.0, 0.0, 0.0, 0.0, 0.0, 0.0, 0.0, 0.0, 0.0, 0.0, 0.0, 0.0, 0.0, 0.0, 0.0, 0.0, 0.0, 0.0, 0.0, 0.0, 0.0, 0.0, 0.0, 0.0, 0.0, 0.0, 0.0, 0.0, 0.0, 0.0, 0.0, 0.0, 0.0, 0.0, 0.0, 0.0, 0.0, 0.0, 0.0, 0.0, 0.0, 0.0, 0.0, 0.0, 0.0, 0.0, 0.0, 0.0, 0.0, 0.0, 0.0, 0.0, 0.0, 0.0, 0.0, 0.0, 0.0, 0.0, 0.0, 0.0, 0.0, 0.0, 0.0, 0.0, 0.0, 0.0, 0.0, 0.0, 0.0, 0.0, 0.0, 0.0, 0.0, 0.0, 0.0, 0.0, 0.0, 0.0, 0.0, 0.0, 0.0, 0.0, 0.0, 0.0, 0.0, 0.0, 0.0, 0.0, 0.0, 0.0, 0.0, 0.0, 0.0, 0.0, 0.0, 0.0, 0.0, 0.0, 0.0, 0.0, 0.0, 0.0, 0.0, 0.0, 0.0, 0.0, 0.0, 0.0, 0.0, 0.0, 0.0, 0.0, 0.0, 0.0, 0.0, 0.0, 0.0, 0.0, 0.0, 0.0, 0.0, 0.0, 0.0, 0.0, 0.0, 0.0, 0.0, 0.0, 0.0, 0.0, 0.0, 0.0, 0.0, 0.0, 0.0, 0.0, 0.0, 0.0, 0.0, 0.0, 0.0, 0.0, 0.0, 0.0, 0.0, 0.0, 0.0, 0.0, 0.0, 0.0, 0.0, 0.0, 0.0, 0.0, 0.0, 0.0, 0.0, 0.0, 0.0, 0.0, 0.0, 0.0, 0.0, 0.0, 0.0, 0.0, 0.0, 0.0, 0.0, 0.0, 0.0, 0.0, 0.0, 0.0, 0.0, 0.0, 0.0, 0.0, 0.0, 0.0, 0.0, 0.0, 0.0, 0.0, 0.0, 0.0, 0.0, 0.0, 0.0, 0.0, 0.0, 0.0, 0.0, 0.0, 0.0, 0.0, 0.0, 0.0, 0.0, 0.0, 0.0, 0.0, 0.0, 0.0, 0.0, 0.0, 0.0, 0.0, 0.0, 0.0, 0.0, 0.0, 0.0, 0.0, 0.0, 0.0, 0.0, 0.0, 0.0, 0.0, 0.0, 0.0, 0.0, 0.0, 0.0, 0.0, 0.0, 0.0, 0.0, 0.0, 0.0, 0.0, 0.0, 0.0, 0.0, 0.0, 0.0, 0.0, 0.0, 0.0, 0.0, 0.0, 0.0, 0.0, 0.0, 0.0, 0.0, 0.0, 0.0, 0.0, 0.0, 0.0, 0.0, 0.0, 0.0, 0.0, 0.0, 0.0, 0.0, 0.0, 0.0, 0.0, 0.0, 0.0, 0.0, 0.0, 0.0, 0.0, 0.0, 0.0, 0.0, 0.0, 0.0, 0.0, 0.0, 0.0, 0.0, 0.0, 0.0, 0.0, 0.0, 0.0, 0.0, 0.0, 0.0, 0.0, 0.0, 0.0, 0.0, 0.0, 0.0, 0.0, 0.0, 0.0, 0.0, 0.0, 0.0, 0.0, 0.0, 0.0, 0.0, 0.0, 0.0, 0.0, 0.0, 0.0, 0.0, 0.0, 0.0, 0.0, 0.0, 0.0, 0.0, 0.0, 0.0, 0.0, 0.0, 0.0, 0.0, 0.0, 0.0, 0.0, 0.0, 0.0, 0.0, 0.0, 0.0, 0.0, 0.0, 0.0, 0.0, 0.0, 0.0, 0.0, 0.0, 0.0, 0.0, 0.0, 0.0, 0.0, 0.0, 0.0, 0.0, 0.0, 0.0, 0.0, 0.0, 0.0, 0.0, 0.0, 0.0, 0.0, 0.0, 0.0, 0.0, 0.0, 0.0, 0.0, 0.0, 0.0, 0.0, 0.0, 0.0, 0.0, 0.0, 0.0, 0.0, 0.0, 0.0, 0.0, 0.0, 0.0, 0.0, 0.0, 0.0, 0.0, 0.0, 0.0, 0.0, 0.0, 0.0, 0.0, 0.0, 0.0, 0.0, 0.0, 0.0, 0.0, 0.0, 0.0, 0.0, 0.0, 0.0, 0.0, 0.0, 0.0, 0.0, 0.0, 0.0, 0.0, 0.0, 0.0, 0.0, 0.0, 0.0, 0.0, 0.0, 0.0, 0.0, 0.0, 0.0, 0.0, 0.0, 0.0, 0.0, 0.0, 0.0, 0.0, 0.0, 0.0, 0.0, 0.0, 0.0, 0.0, 0.0, 0.0, 0.0, 0.0, 0.0, 0.0, 0.0, 0.0, 0.0, 0.0, 0.0, 0.0, 0.0, 0.0, 0.0, 0.0, 0.0, 0.0, 0.0, 0.0, 0.0, 0.0, 0.0, 0.0, 0.0, 0.0, 0.0, 0.0, 0.0, 0.0, 0.0, 0.0, 0.0, 0.0, 0.0, 0.0, 0.0, 0.0, 0.0, 0.0, 0.0, 0.0, 0.0, 0.0, 0.0, 0.0, 0.0, 0.0, 0.0, 0.0, 0.0, 0.0, 0.0, 0.0, 0.0, 0.0, 0.0, 0.0, 0.0, 0.0, 0.0, 0.0, 0.0, 0.0, 0.0, 0.0, 0.0, 0.0, 0.0, 0.0, 0.0, 0.0, 0.0, 0.0, 0.0, 0.0, 0.0, 0.0, 0.0, 0.0, 0.0, 0.0, 0.0, 0.0, 0.0, 0.0, 0.0, 0.0, 0.0, 0.0, 0.0, 0.0, 0.0, 0.0, 0.0, 0.0, 0.0, 0.0, 0.0, 0.0, 0.0, 0.0, 0.0, 0.0, 0.0, 0.0, 0.0, 0.0, 0.0, 0.0, 0.0, 0.0, 0.0, 0.0, 0.0, 0.0, 0.0, 0.0, 0.0, 0.0, 0.0, 0.0, 0.0, 0.0, 0.0, 0.0, 0.0, 0.0, 0.0, 0.0, 0.0, 0.0, 0.0, 0.0, 0.0, 0.0, 0.0, 0.0, 0.0, 0.0, 0.0, 0.0, 0.0, 0.0, 0.0, 0.0, 0.0, 0.0, 0.0, 0.0, 0.0, 0.0, 0.0, 0.0, 0.0, 0.0, 0.0, 0.0, 0.0, 0.0, 0.0, 0.0, 0.0, 0.0])
me_cube_001.update()

# ---- objects
ob_light = bpy.data.objects.new('Light', light_light)
ob_camera = bpy.data.objects.new('Camera', cam_camera)
ob_empty = bpy.data.objects.new('Empty', None)
ob_cube = bpy.data.objects.new('Cube', me_cube)
ob_cube_001 = bpy.data.objects.new('Cube.001', me_cube_001)

# ---- transforms, parenting, visibility, modifiers, constraints
ob_light.location = (4.076, 1.005, 5.904)
ob_light.rotation_euler = (0.6503, 0.05522, 1.866)
ob_light.lock_rotations_4d = False
ob_light.empty_display_type = 'ARROWS'
ob_light.color = (0.0, 0.0, 0.0, 0.0)
ob_light.lineart.crease_threshold = 0.0
ob_camera.location = (7.359, -6.926, 4.958)
ob_camera.rotation_euler = (1.109, 0.0, 0.8149)
ob_camera.lock_rotations_4d = False
ob_camera.empty_display_type = 'ARROWS'
ob_camera.color = (0.0, 0.0, 0.0, 0.0)
ob_camera.display_type = 'WIRE'
ob_camera.lineart.crease_threshold = 0.0
ob_empty.location = (1.667e-16, -4.505, 0.7507)
ob_empty.rotation_euler = (1.571, 0.1886, 1.571)
ob_empty.scale = (2.672, 2.672, 2.672)
ob_empty.empty_display_type = 'IMAGE'
ob_empty.empty_display_size = 5.0
ob_empty.empty_image_depth = 'BACK'
ob_empty.show_empty_image_perspective = False
ob_empty.empty_image_side = 'FRONT'
ob_cube.location = (0.0, 0.0, 0.0)
ob_cube_001.location = (0.0, 0.0, 0.0)

# ---- collection membership
col_collection.objects.link(ob_light)
col_collection.objects.link(ob_camera)
col_collection.objects.link(ob_empty)
col_collection.objects.link(ob_cube)
col_collection.objects.link(ob_cube_001)

# ---- scene / render settings (as saved in the file)
scene.camera = ob_camera
scene.frame_start = 1; scene.frame_end = 250; scene.frame_set(1)
scene.render.engine = 'BLENDER_EEVEE_NEXT'
scene.cycles.sampling_pattern = 'TABULATED_SOBOL'
scene.cycles.use_light_tree = False
scene.view_settings.view_transform = 'Filmic'
bpy.context.view_layer.update()
